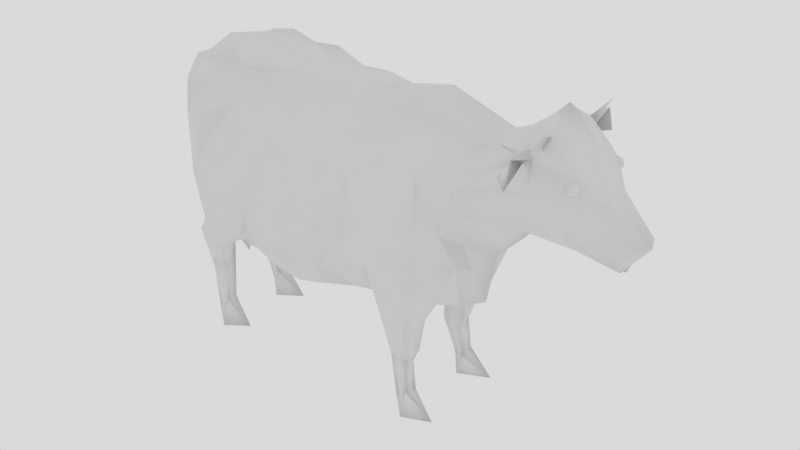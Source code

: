 # Source: Cow.blend  (saved by Blender 2.79.0; exported with 4.5.12 LTS)
import bpy
from mathutils import Matrix  # noqa: F401  (used for matrix-valued properties, if any)

bpy.ops.wm.read_factory_settings(use_empty=True)
scene = bpy.context.scene
scene.name = 'Scene'

# ---- collections
col_collection_1 = bpy.data.collections.new('Collection 1'); scene.collection.children.link(col_collection_1)

# ---- materials (node trees are filled in below, after node groups)
mat_cow = bpy.data.materials.new('Cow')
mat_cow.alpha_threshold = 0.0
mat_cow.roughness = 0.5

# ---- material node trees
mat_cow.use_nodes = True; mat_cow.node_tree.nodes.clear()
_N = mat_cow.node_tree.nodes; _L = mat_cow.node_tree.links
n0 = _N.new('ShaderNodeOutputMaterial'); n0.name = 'Material Output'; n0.location = (300, 300)
n1 = _N.new('ShaderNodeBsdfDiffuse'); n1.name = 'Diffuse BSDF'; n1.location = (10, 300)
_L.new(n1.outputs[0], n0.inputs[0])
n0.is_active_output = True

# ---- world
world_world = bpy.data.worlds.new('World'); scene.world = world_world
world_world.color = (0.6982, 0.6982, 0.6982)
world_world.use_sun_shadow = False
world_world.sun_shadow_jitter_overblur = 0.0
world_world.cycles.sampling_method = 'MANUAL'

# ---- meshes
me_cow = bpy.data.meshes.new('Cow')
me_cow.from_pydata([(-1.221, -0.3066, 1.148), (-1.678, -0.6931, 0.009069), (-1.729, -0.3214, -0.009728), (-1.373, -0.5024, 0.02489), (-2.074, -0.6027, 3.017), (-2.054, -0.5652, 3.299), (-1.76, -0.2974, 1.665), (-1.737, -0.394, 0.3126), (3.172, -0.4507, 3.535), (2.812, -0.5177, 3.721), (-1.464, -0.5286, 1.444), (3.758, -0.2284, 2.571), (-2.105, -0.6293, 2.631), (-1.943, -0.4754, 0.4397), (-2.292, -0.1221, 2.436), (-1.157, -0.4796, 1.422), (-2.039, -0.2163, 1.854), (1.743, -0.5821, 0.005874), (3.877, -0.1835, 2.818), (-0.3984, -0.2364, 1.188), (-1.867, -0.4325, 0.1664), (-0.9847, -0.06301, 1.153), (3.37, -0.3302, 3.039), (1.41, -0.759, 0.0315), (3.517, -0.1722, 3.237), (3.276, -0.1652, 3.67), (3.28, -0.4531, 3.383), (-2.032, -0.4517, 3.56), (2.87, -0.8982, 3.742), (3.71, -0.2729, 2.603), (-1.512, -0.2861, 1.114), (-2.026, -0.2691, 2.047), (3.701, 0.0, 2.459), (-1.695, -0.07186, 1.119), (3.207, -0.207, 2.628), (-1.44, -0.5388, 1.712), (3.21, -0.3871, 2.794), (-1.808, -0.6353, 3.728), (2.587, -0.4017, 2.887), (2.466, -0.137, 2.597), (-1.968, 0.0, 2.178), (-1.919, 0.0, 3.801), (1.946, -0.3559, 2.306), (1.958, -0.177, 1.919), (2.018, -0.5816, 2.151), (1.859, -0.278, 1.475), (1.654, 0.0, 1.32), (-1.967, 0.0, 1.401), (1.356, -0.3927, 0.009263), (1.294, -0.3371, 1.404), (1.797, -0.5748, 1.641), (2.157, 0.0, 2.105), (1.507, -0.3739, 1.427), (3.502, 0.0, 3.327), (2.581, 0.0, 2.537), (-1.478, -0.6488, 3.782), (1.529, -0.4834, 1.252), (-1.609, -0.2963, 3.81), (1.426, -0.4268, 0.8067), (-2.308, -0.05258, 0.9915), (1.336, -0.4249, 0.614), (1.362, -0.6129, 0.7106), (1.263, -0.6999, 0.8874), (1.511, -0.8051, 1.384), (1.147, -0.601, 0.7217), (1.378, -0.9797, 1.739), (1.182, -0.8111, 1.302), (-2.31, 0.0, 3.359), (-1.81, -0.8211, 3.472), (2.774, -0.2894, 3.89), (2.96, -0.353, 3.834), (-2.15, -0.5405, 1.238), (-2.014, -0.627, 1.198), (-2.392, 0.0, 1.055), (-2.135, -0.272, 2.588), (2.947, -0.4693, 3.72), (2.031, 0.0, 1.473), (1.395, -0.4497, 0.2493), (2.864, -0.9987, 3.451), (0.762, 0.0, 1.296), (-0.8124, 0.0, 1.497), (1.39, -0.6343, 0.2997), (-1.687, -0.26, 1.35), (2.92, -0.1391, 3.967), (-1.842, -0.8444, 3.03), (-1.931, -0.4148, 1.491), (-1.339, -0.1814, 1.01), (-1.845, -0.2439, 1.077), (-1.849, -0.4204, 1.83), (-1.921, -0.577, 0.8635), (-0.8546, -0.3166, 1.541), (1.202, -0.5735, 0.1785), (1.176, -0.3659, 0.7515), (3.001, -0.7379, 3.94), (-1.059, -0.5898, 3.711), (-2.185, 0.0, 1.954), (1.098, -0.456, 0.7461), (1.093, -0.6795, 1.381), (1.128, -0.4892, 1.415), (0.9584, -0.2525, 1.268), (0.9823, -0.7508, 1.626), (0.381, -0.3609, 1.232), (0.958, -0.9401, 1.851), (0.6775, -0.871, 1.748), (2.745, -0.5081, 3.547), (0.4019, -0.99, 1.781), (1.145, -1.023, 2.061), (0.7516, -1.013, 2.145), (1.419, -1.042, 2.226), (1.018, -1.036, 2.49), (1.64, -0.9025, 1.806), (1.687, -0.9588, 2.227), (1.668, -0.881, 2.614), (1.854, -0.6665, 2.508), (1.336, -0.9836, 2.636), (1.57, -0.725, 3.104), (0.7858, -0.9114, 2.973), (1.163, -0.7992, 3.173), (0.5301, -1.075, 2.453), (1.18, -0.6143, 3.455), (0.3726, -0.9366, 3.025), (0.735, -0.6822, 3.339), (0.3722, -0.6256, 3.495), (1.808, -0.5602, 3.299), (0.7643, -0.3777, 3.617), (1.218, -0.3958, 3.744), (1.937, -0.574, 3.022), (2.023, -0.478, 2.707), (-1.852, -0.5761, 0.1639), (-2.259, -0.2367, 3.108), (-0.06254, 0.0, 1.104), (2.104, -0.5039, 3.215), (2.81, -0.5048, 3.23), (-2.395, 0.0, 2.808), (-1.443, -0.8479, 3.525), (-1.986, 0.0, 2.965), (-0.705, -0.6202, 3.733), (-1.977, -0.4765, 1.913), (-1.859, -0.823, 2.209), (-1.316, -0.3367, 1.543), (-2.11, -0.319, 1.254), (2.358, -0.3422, 3.59), (2.081, -0.355, 3.476), (-1.727, -0.5587, 0.334), (2.142, 0.0, 3.555), (1.227, 0.0, 3.839), (-2.091, 0.0, 2.672), (0.7567, 0.0, 3.771), (2.668, -0.5082, 3.65), (2.889, -0.5521, 3.643), (0.01958, 0.0, 3.718), (0.2061, -0.4915, 3.651), (-1.418, 0.0, 3.88), (3.953, 0.0, 2.805), (-0.211, -0.5389, 3.589), (-1.539, 0.0, 1.107), (-0.3588, -0.2488, 3.718), (-0.1037, -0.7839, 3.363), (0.4256, 0.0, 1.158), (0.01916, -1.063, 2.945), (0.101, -1.236, 2.406), (-0.2986, -1.045, 2.944), (-0.338, -1.217, 2.431), (0.1036, -1.22, 1.836), (-0.4108, -1.214, 1.878), (0.2565, -0.8005, 1.423), (-0.6457, -1.091, 2.506), (-1.676, -0.1614, 0.9185), (0.006076, -0.914, 1.422), (-0.05388, -0.3381, 1.163), (-0.4273, -0.8977, 1.47), (-0.6421, -0.28, 1.353), (-0.9972, -0.4667, 1.654), (-2.166, 0.0, 2.977), (2.743, -0.9381, 3.548), (-0.7346, -0.6907, 1.608), (-0.7971, -1.005, 1.93), (-0.982, -0.5322, 1.506), (-1.454, -0.9648, 3.153), (-1.779, -0.3468, 1.318), (-1.25, -0.7341, 1.437), (-1.623, -0.4103, 1.212), (-1.724, -0.6056, 1.142), (-1.77, -0.4681, 0.8179), (-1.324, -0.3056, 1.73), (-1.431, -0.8953, 1.665), (-2.124, 0.0, 1.857), (-1.876, -0.6889, 1.55), (-1.164, -1.077, 2.157), (-1.696, -0.8385, 1.93), (-1.626, -0.9935, 2.291), (3.28, 0.0, 3.709), (-1.084, -1.062, 2.571), (-0.6558, -1.031, 2.989), (-1.518, -1.016, 2.646), (-0.6464, -0.8425, 3.439), (-0.9743, -0.8227, 3.363), (-0.9838, 0.0, 1.153), (-0.4112, 0.0, 1.189), (-0.6639, 0.0, 1.356), (-1.716, 0.0, 1.1), (2.4, 0.0, 3.642), (2.922, 0.0, 4.073), (2.773, 0.0, 3.927), (3.756, 0.0, 2.571), (3.71, 0.0, 2.603), (3.203, 0.0, 2.591), (-2.317, 0.0, 1.052), (3.263, -0.4185, 3.302), (3.324, -0.4613, 3.345), (3.242, -0.4878, 3.348), (3.192, -0.4185, 3.35), (3.242, -0.3492, 3.348), (3.324, -0.3756, 3.345), (3.29, -0.4878, 3.419), (3.209, -0.4613, 3.422), (3.209, -0.3756, 3.422), (3.29, -0.3492, 3.419), (3.341, -0.4185, 3.417), (3.269, -0.4185, 3.465)], [], [(99, 79, 49), (109, 116, 107), (90, 21, 80), (52, 56, 58), (175, 176, 177), (121, 122, 120), (80, 171, 90), (7, 20, 87), (18, 24, 22), (179, 10, 88), (150, 151, 147), (36, 34, 29), (140, 13, 71), (117, 119, 116), (57, 55, 94), (0, 30, 86), (178, 194, 196), (22, 26, 36), (43, 44, 45), (60, 58, 61), (182, 72, 89), (35, 10, 172), (148, 9, 141), (103, 99, 100), (51, 42, 43), (113, 111, 44), (60, 61, 77), (23, 17, 81), (152, 41, 57), (103, 107, 105), (79, 101, 158), (98, 97, 100), (186, 47, 16), (30, 15, 10), (3, 2, 7), (176, 164, 166), (148, 141, 104), (166, 193, 192), (114, 108, 112), (51, 54, 39), (162, 164, 160), (13, 20, 128), (136, 94, 195), (114, 109, 108), (110, 65, 63), (123, 126, 131), (157, 122, 154), (162, 166, 164), (193, 195, 196), (35, 172, 184), (156, 154, 151), (131, 104, 141), (13, 89, 71), (50, 63, 56), (56, 52, 50), (9, 28, 149), (109, 114, 116), (126, 123, 115), (117, 115, 119), (9, 148, 28), (71, 187, 140), (119, 123, 125), (78, 28, 174), (174, 28, 148), (152, 156, 150), (113, 127, 126), (106, 108, 109), (24, 26, 22), (44, 42, 113), (82, 139, 181), (148, 104, 174), (43, 45, 76), (94, 152, 57), (78, 174, 104), (30, 33, 155), (90, 0, 21), (53, 191, 25), (44, 43, 42), (25, 70, 8), (75, 8, 70), (165, 168, 101), (127, 38, 132), (76, 45, 46), (78, 104, 28), (98, 49, 96), (186, 16, 40), (142, 141, 144), (149, 28, 104), (25, 8, 26), (16, 31, 40), (7, 143, 3), (40, 31, 146), (74, 146, 31), (145, 125, 144), (184, 139, 137), (134, 196, 55), (6, 137, 139), (139, 82, 6), (74, 4, 146), (111, 112, 108), (135, 146, 4), (82, 85, 6), (137, 6, 85), (140, 82, 87), (82, 140, 85), (137, 85, 138), (21, 0, 86), (155, 21, 86), (137, 12, 31), (74, 31, 12), (12, 4, 74), (137, 138, 12), (84, 12, 138), (187, 138, 85), (85, 140, 187), (138, 187, 189), (189, 190, 138), (84, 138, 194), (190, 194, 138), (2, 3, 1), (4, 12, 84), (194, 190, 192), (84, 68, 4), (188, 192, 190), (190, 189, 188), (5, 4, 68), (4, 5, 135), (68, 84, 134), (5, 129, 135), (173, 135, 129), (68, 37, 5), (68, 134, 37), (5, 27, 129), (27, 5, 37), (182, 185, 72), (91, 92, 77), (67, 129, 27), (129, 14, 173), (95, 173, 14), (48, 91, 77), (129, 133, 14), (133, 129, 67), (115, 113, 126), (9, 149, 75), (59, 95, 14), (14, 133, 59), (183, 87, 181), (48, 23, 91), (69, 70, 83), (181, 182, 183), (32, 29, 34), (156, 151, 150), (45, 50, 52), (47, 179, 16), (185, 182, 180), (169, 101, 168), (16, 88, 31), (196, 195, 94), (56, 63, 58), (160, 163, 118), (18, 22, 29), (161, 162, 159), (50, 44, 111), (121, 124, 122), (37, 57, 27), (41, 67, 27), (57, 41, 27), (159, 160, 120), (126, 132, 131), (58, 92, 52), (15, 172, 10), (61, 58, 63), (180, 182, 181), (170, 168, 164), (102, 100, 106), (112, 113, 115), (107, 103, 102), (128, 20, 1), (72, 187, 71), (90, 15, 0), (15, 90, 172), (38, 36, 132), (66, 97, 64), (24, 18, 53), (191, 83, 25), (188, 185, 176), (172, 177, 184), (169, 198, 130), (65, 66, 62), (118, 105, 107), (125, 124, 119), (55, 37, 134), (105, 118, 163), (62, 61, 65), (88, 16, 179), (175, 170, 176), (33, 179, 47), (64, 91, 81), (118, 120, 160), (112, 115, 114), (113, 112, 111), (55, 57, 37), (121, 119, 124), (88, 35, 137), (137, 31, 88), (121, 116, 119), (66, 106, 97), (50, 45, 44), (39, 42, 51), (87, 82, 181), (61, 62, 64), (19, 170, 171), (132, 149, 104), (30, 179, 167), (142, 144, 125), (18, 11, 153), (8, 75, 149), (65, 110, 108), (143, 1, 3), (163, 164, 168), (72, 71, 89), (143, 7, 183), (89, 183, 182), (183, 89, 143), (185, 188, 189), (195, 157, 136), (163, 168, 105), (97, 98, 96), (124, 147, 151), (187, 72, 185), (30, 0, 15), (46, 52, 49), (96, 64, 97), (25, 26, 24), (141, 142, 131), (165, 101, 105), (134, 178, 196), (9, 75, 69), (77, 92, 60), (125, 123, 142), (170, 19, 168), (1, 143, 128), (179, 30, 10), (118, 107, 116), (169, 168, 19), (130, 158, 169), (23, 81, 91), (36, 29, 22), (102, 106, 107), (101, 169, 158), (79, 99, 101), (20, 13, 140), (64, 92, 91), (2, 1, 20), (124, 125, 147), (139, 184, 177), (178, 134, 84), (181, 177, 180), (24, 53, 25), (176, 166, 188), (119, 115, 123), (65, 108, 106), (177, 181, 139), (117, 114, 115), (145, 147, 125), (109, 107, 106), (77, 17, 48), (58, 60, 92), (159, 157, 161), (180, 177, 176), (160, 159, 162), (70, 93, 75), (164, 176, 170), (90, 175, 172), (30, 155, 86), (100, 102, 103), (154, 136, 157), (156, 152, 94), (156, 94, 136), (46, 49, 79), (122, 124, 151), (121, 120, 116), (87, 183, 7), (34, 36, 39), (154, 156, 136), (42, 39, 127), (151, 154, 122), (94, 55, 196), (64, 62, 66), (17, 23, 48), (177, 172, 175), (153, 53, 18), (51, 43, 76), (184, 137, 35), (106, 66, 65), (73, 59, 133), (61, 64, 81), (63, 65, 61), (52, 46, 45), (132, 8, 149), (189, 187, 185), (157, 159, 122), (120, 122, 159), (70, 69, 75), (111, 108, 110), (103, 101, 99), (179, 33, 167), (118, 116, 120), (92, 96, 49), (165, 105, 168), (105, 101, 103), (38, 39, 36), (128, 143, 89), (100, 97, 106), (132, 36, 26), (192, 188, 166), (89, 13, 128), (10, 35, 88), (192, 196, 194), (163, 160, 164), (69, 141, 9), (193, 161, 195), (81, 77, 61), (140, 87, 20), (29, 11, 18), (83, 70, 25), (104, 131, 132), (178, 84, 194), (99, 49, 98), (117, 116, 114), (64, 96, 92), (170, 175, 171), (180, 176, 185), (39, 38, 127), (90, 171, 175), (193, 166, 161), (2, 20, 7), (162, 161, 166), (196, 192, 193), (127, 113, 42), (98, 100, 99), (33, 30, 167), (110, 50, 111), (63, 50, 110), (8, 132, 26), (132, 126, 127), (17, 77, 81), (157, 195, 161), (49, 52, 92), (131, 142, 123), (155, 197, 21), (80, 21, 197), (19, 171, 199, 198), (169, 19, 198), (171, 80, 199), (155, 33, 200), (47, 200, 33), (144, 141, 201), (83, 191, 202), (141, 69, 203, 201), (203, 83, 202), (83, 203, 69), (153, 11, 204), (29, 205, 204, 11), (32, 205, 29), (39, 54, 34), (34, 206, 32), (54, 206, 34), (73, 207, 59), (95, 59, 207), (208, 209, 210), (209, 208, 213), (208, 210, 211), (208, 211, 212), (208, 212, 213), (209, 213, 218), (210, 209, 214), (211, 210, 215), (212, 211, 216), (213, 212, 217), (209, 218, 214), (210, 214, 215), (211, 215, 216), (212, 216, 217), (213, 217, 218), (214, 218, 219), (215, 214, 219), (216, 215, 219), (217, 216, 219), (218, 217, 219)])
me_cow.polygons.foreach_set('use_smooth', [1, 1, 1, 1, 1, 1, 1, 1, 1, 1, 1, 1, 1, 1, 1, 1, 1, 1, 1, 1, 1, 1, 1, 1, 1, 1, 1, 1, 1, 1, 1, 1, 1, 1, 1, 1, 1, 1, 1, 1, 1, 1, 1, 1, 1, 1, 1, 1, 1, 1, 1, 1, 1, 1, 1, 1, 1, 1, 1, 1, 1, 1, 1, 1, 1, 1, 1, 1, 1, 1, 1, 1, 1, 1, 1, 1, 1, 1, 1, 1, 1, 1, 1, 1, 1, 1, 1, 1, 1, 1, 1, 1, 1, 1, 1, 1, 1, 1, 1, 1, 1, 1, 1, 1, 1, 1, 1, 1, 1, 1, 1, 1, 1, 1, 1, 1, 1, 1, 1, 1, 1, 1, 1, 1, 1, 1, 1, 1, 1, 1, 1, 1, 1, 1, 1, 1, 1, 1, 1, 1, 1, 1, 1, 1, 1, 1, 1, 1, 1, 1, 1, 1, 1, 1, 1, 1, 1, 1, 1, 1, 1, 1, 1, 1, 1, 1, 1, 1, 1, 1, 1, 1, 1, 1, 1, 1, 1, 1, 1, 1, 1, 1, 1, 1, 1, 1, 1, 1, 1, 1, 1, 1, 1, 1, 1, 1, 1, 1, 1, 1, 1, 1, 1, 1, 1, 1, 1, 1, 1, 1, 1, 1, 1, 1, 1, 1, 1, 1, 1, 1, 1, 1, 1, 1, 1, 1, 1, 1, 1, 1, 1, 1, 1, 1, 1, 1, 1, 1, 1, 1, 1, 1, 1, 1, 1, 1, 1, 1, 1, 1, 1, 1, 1, 1, 1, 1, 1, 1, 1, 1, 1, 1, 1, 1, 1, 1, 1, 1, 1, 1, 1, 1, 1, 1, 1, 1, 1, 1, 1, 1, 1, 1, 1, 1, 1, 1, 1, 1, 1, 1, 1, 1, 1, 1, 1, 1, 1, 1, 1, 1, 1, 1, 1, 1, 1, 1, 1, 1, 1, 1, 1, 1, 1, 1, 1, 1, 1, 1, 1, 1, 1, 1, 1, 1, 1, 1, 1, 1, 1, 1, 1, 1, 1, 1, 1, 1, 1, 1, 1, 1, 1, 1, 1, 1, 1, 1, 1, 1, 1, 1, 1, 1, 1, 1, 1, 1, 1, 1, 1, 1, 1, 1, 1, 1, 1, 1, 1, 1, 1, 1, 0, 0, 0, 0, 0, 0, 0, 0, 0, 0, 0, 0, 0, 0, 0, 0, 0, 0, 0, 0])
_uv = me_cow.uv_layers.new(name='Cow')
_uv.uv.foreach_set('vector', [0.264, 0.8731, 0.2727, 0.8666, 0.261, 0.8835, 0.7277, 0.724, 0.6629, 0.7086, 0.7609, 0.6847, 0.8732, 0.2247, 0.8092, 0.3173, 0.7958, 0.2279, 0.1393, 0.8729, 0.1436, 0.8779, 0.1439, 0.8927, 0.2715, 0.7733, 0.2831, 0.771, 0.2703, 0.7825, 0.6134, 0.7103, 0.5852, 0.6722, 0.6476, 0.6626, 0.2719, 0.8152, 0.2625, 0.8213, 0.2609, 0.8138, 0.2109, 0.8738, 0.2142, 0.8681, 0.2196, 0.8971, 0.8149, 0.1918, 0.6895, 0.1993, 0.6945, 0.1334, 0.1876, 0.8347, 0.1765, 0.8315, 0.1876, 0.8178, 0.2351, 0.7973, 0.2182, 0.7917, 0.2353, 0.7736, 0.6538, 0.2956, 0.6412, 0.3511, 0.5628, 0.325, 0.2524, 0.7271, 0.2599, 0.7008, 0.2595, 0.7269, 0.6457, 0.7561, 0.6087, 0.7639, 0.6629, 0.7086, 0.2273, 0.8504, 0.2156, 0.8466, 0.2164, 0.8328, 0.7846, 0.2645, 0.7402, 0.2247, 0.7936, 0.2323, 0.9027, 0.8075, 0.9321, 0.7545, 0.9321, 0.862, 0.102, 0.8817, 0.08946, 0.8822, 0.1082, 0.8744, 0.6775, 0.8097, 0.7264, 0.7812, 0.6896, 0.8621, 0.1449, 0.8993, 0.1439, 0.8927, 0.1508, 0.8953, 0.1533, 0.7055, 0.1513, 0.6961, 0.1629, 0.6992, 0.1744, 0.823, 0.1765, 0.8315, 0.1596, 0.827, 0.2164, 0.7122, 0.2169, 0.7076, 0.2212, 0.7219, 0.2419, 0.8626, 0.264, 0.8731, 0.2463, 0.8728, 0.6581, 0.7872, 0.6977, 0.7639, 0.6775, 0.8097, 0.1435, 0.8357, 0.1551, 0.8441, 0.1416, 0.8467, 0.1449, 0.8993, 0.1508, 0.8953, 0.1471, 0.9105, 0.1903, 0.8068, 0.1917, 0.8178, 0.1815, 0.8063, 0.8884, 0.5338, 0.9168, 0.5835, 0.872, 0.5729, 0.1314, 0.7829, 0.1174, 0.7852, 0.13, 0.7739, 0.2727, 0.8666, 0.2602, 0.8547, 0.2728, 0.8562, 0.2703, 0.7131, 0.2764, 0.7136, 0.2757, 0.7217, 0.5628, 0.2903, 0.5871, 0.182, 0.6182, 0.2956, 0.7402, 0.2247, 0.7433, 0.3133, 0.6827, 0.2779, 0.1976, 0.8675, 0.2074, 0.8638, 0.2109, 0.8738, 0.125, 0.735, 0.126, 0.7473, 0.105, 0.7398, 0.09186, 0.905, 0.09517, 0.8953, 0.09517, 0.9077, 0.105, 0.7398, 0.08873, 0.7396, 0.1029, 0.7257, 0.1007, 0.8041, 0.1145, 0.8067, 0.1017, 0.815, 0.1215, 0.8354, 0.1116, 0.8526, 0.1081, 0.8496, 0.7068, 0.5681, 0.7694, 0.546, 0.7206, 0.618, 0.2599, 0.7008, 0.2594, 0.6918, 0.2643, 0.6919, 0.2155, 0.8215, 0.2164, 0.8328, 0.2049, 0.8193, 0.1007, 0.8041, 0.1055, 0.7938, 0.1145, 0.8067, 0.1292, 0.8141, 0.1313, 0.8055, 0.144, 0.81, 0.0771, 0.8358, 0.08739, 0.8371, 0.08299, 0.8442, 0.8252, 0.6842, 0.8437, 0.6277, 0.8657, 0.6942, 0.7068, 0.5681, 0.6876, 0.5338, 0.7694, 0.546, 0.08873, 0.7396, 0.07397, 0.7401, 0.07668, 0.7295, 0.2893, 0.709, 0.2893, 0.7236, 0.2821, 0.7136, 0.2271, 0.8098, 0.2162, 0.8051, 0.2182, 0.7917, 0.2911, 0.771, 0.2911, 0.7914, 0.2831, 0.78, 0.1777, 0.6986, 0.1629, 0.6992, 0.1502, 0.6918, 0.1442, 0.8639, 0.154, 0.8724, 0.1436, 0.8779, 0.1436, 0.8779, 0.1393, 0.8729, 0.1442, 0.8639, 0.2169, 0.7076, 0.2048, 0.7063, 0.2148, 0.705, 0.7277, 0.724, 0.717, 0.7639, 0.6629, 0.7086, 0.08739, 0.8371, 0.0771, 0.8358, 0.08052, 0.8265, 0.2817, 0.8218, 0.284, 0.8351, 0.2728, 0.8243, 0.2169, 0.7076, 0.2164, 0.7122, 0.2048, 0.7063, 0.2595, 0.7269, 0.2664, 0.7369, 0.2524, 0.7271, 0.2115, 0.76, 0.2111, 0.7394, 0.2219, 0.7591, 0.09936, 0.8953, 0.09936, 0.9044, 0.09517, 0.8982, 0.287, 0.8724, 0.2805, 0.8724, 0.283, 0.8585, 0.2377, 0.8441, 0.2271, 0.8098, 0.2351, 0.7973, 0.1435, 0.8357, 0.1357, 0.8294, 0.138, 0.8194, 0.1202, 0.7979, 0.1145, 0.8067, 0.1055, 0.7938, 0.2832, 0.8813, 0.2736, 0.8764, 0.2849, 0.8726, 0.1416, 0.8467, 0.1335, 0.843, 0.1435, 0.8357, 0.217, 0.9069, 0.2072, 0.9158, 0.2149, 0.9029, 0.283, 0.8585, 0.2866, 0.859, 0.287, 0.8724, 0.6775, 0.8097, 0.6896, 0.8621, 0.6583, 0.8621, 0.2164, 0.8328, 0.2377, 0.8441, 0.2273, 0.8504, 0.2366, 0.8936, 0.2327, 0.8907, 0.2366, 0.8773, 0.9445, 0.3188, 0.9445, 0.3806, 0.9113, 0.3635, 0.8732, 0.2247, 0.8732, 0.3393, 0.8092, 0.3173, 0.2849, 0.8874, 0.2757, 0.8943, 0.2728, 0.8894, 0.7264, 0.7812, 0.6775, 0.8097, 0.6977, 0.7639, 0.2274, 0.6921, 0.2234, 0.7029, 0.2167, 0.6956, 0.2183, 0.7032, 0.2167, 0.6956, 0.2234, 0.7029, 0.8503, 0.8557, 0.8197, 0.8685, 0.8648, 0.7997, 0.09886, 0.8368, 0.0989, 0.856, 0.08958, 0.8661, 0.2727, 0.9068, 0.263, 0.9014, 0.2728, 0.8952, 0.06554, 0.9077, 0.0758, 0.8953, 0.0758, 0.9095, 0.1588, 0.8485, 0.1654, 0.8498, 0.1551, 0.8699, 0.241, 0.7462, 0.249, 0.7463, 0.242, 0.7565, 0.6075, 0.7975, 0.6179, 0.768, 0.6508, 0.7917, 0.287, 0.8692, 0.291, 0.8585, 0.291, 0.8719, 0.2274, 0.6921, 0.2167, 0.6956, 0.2148, 0.6918, 0.249, 0.7463, 0.2507, 0.7526, 0.242, 0.7565, 0.2955, 0.7849, 0.2911, 0.7825, 0.2955, 0.771, 0.242, 0.7565, 0.2507, 0.7526, 0.2404, 0.7726, 0.2493, 0.7702, 0.2404, 0.7726, 0.2507, 0.7526, 0.6581, 0.9037, 0.61, 0.9033, 0.6508, 0.7917, 0.2088, 0.9217, 0.2072, 0.9158, 0.2327, 0.9221, 0.2061, 0.8452, 0.2048, 0.8297, 0.2156, 0.8466, 0.2222, 0.9162, 0.2327, 0.9221, 0.2072, 0.9158, 0.2072, 0.9158, 0.217, 0.9069, 0.2222, 0.9162, 0.2493, 0.7702, 0.2603, 0.7845, 0.2404, 0.7726, 0.1147, 0.8155, 0.1017, 0.815, 0.1145, 0.8067, 0.241, 0.7819, 0.2404, 0.7726, 0.2603, 0.7845, 0.217, 0.9069, 0.2272, 0.9092, 0.2222, 0.9162, 0.2327, 0.9221, 0.2222, 0.9162, 0.2272, 0.9092, 0.2303, 0.9005, 0.217, 0.9069, 0.2196, 0.8971, 0.217, 0.9069, 0.2303, 0.9005, 0.2272, 0.9092, 0.2581, 0.7485, 0.2569, 0.7347, 0.2703, 0.7584, 0.8092, 0.3173, 0.8732, 0.3393, 0.8442, 0.3773, 0.8913, 0.06669, 0.8784, 0.1962, 0.8399, 0.1113, 0.2581, 0.7485, 0.2613, 0.7721, 0.2507, 0.7526, 0.2493, 0.7702, 0.2507, 0.7526, 0.2613, 0.7721, 0.2613, 0.7721, 0.2603, 0.7845, 0.2493, 0.7702, 0.2581, 0.7485, 0.2703, 0.7584, 0.2613, 0.7721, 0.2703, 0.785, 0.2613, 0.7721, 0.2703, 0.7584, 0.2664, 0.7369, 0.2703, 0.7584, 0.2569, 0.7347, 0.2569, 0.7347, 0.2524, 0.7271, 0.2664, 0.7369, 0.1162, 0.7009, 0.1391, 0.7005, 0.1256, 0.7062, 0.1256, 0.7062, 0.1128, 0.7082, 0.1162, 0.7009, 0.08808, 0.7014, 0.1162, 0.7009, 0.1006, 0.7117, 0.1865, 0.875, 0.1916, 0.8646, 0.1916, 0.8809, 0.0758, 0.9018, 0.08751, 0.8953, 0.08751, 0.9068, 0.2603, 0.7845, 0.2613, 0.7721, 0.2703, 0.785, 0.1006, 0.7117, 0.1128, 0.7082, 0.1029, 0.7257, 0.2703, 0.785, 0.2694, 0.7992, 0.2603, 0.7845, 0.117, 0.7231, 0.1029, 0.7257, 0.1128, 0.7082, 0.1128, 0.7082, 0.1256, 0.7062, 0.117, 0.7231, 0.259, 0.7935, 0.2603, 0.7845, 0.2694, 0.7992, 0.2603, 0.7845, 0.259, 0.7935, 0.241, 0.7819, 0.07307, 0.7025, 0.08808, 0.7014, 0.07112, 0.7143, 0.2922, 0.8281, 0.284, 0.8183, 0.2922, 0.8089, 0.2861, 0.8099, 0.2922, 0.8089, 0.284, 0.8183, 0.2694, 0.7992, 0.263, 0.8072, 0.259, 0.7935, 0.2066, 0.8569, 0.2061, 0.8452, 0.2155, 0.8571, 0.259, 0.7935, 0.2551, 0.8018, 0.2465, 0.7871, 0.2551, 0.8018, 0.259, 0.7935, 0.263, 0.8072, 0.1533, 0.7055, 0.1345, 0.7147, 0.1513, 0.6961, 0.1552, 0.8884, 0.1584, 0.8702, 0.1628, 0.887, 0.2378, 0.795, 0.2465, 0.7871, 0.2551, 0.8018, 0.2805, 0.8351, 0.2805, 0.8571, 0.2728, 0.8402, 0.2786, 0.8726, 0.2728, 0.8402, 0.2805, 0.8571, 0.1609, 0.8947, 0.1552, 0.8884, 0.1628, 0.887, 0.2465, 0.7871, 0.2377, 0.7773, 0.2431, 0.7653, 0.2377, 0.7773, 0.2465, 0.7871, 0.2378, 0.795, 0.08052, 0.8265, 0.103, 0.8296, 0.08739, 0.8371, 0.2169, 0.7076, 0.2148, 0.705, 0.2183, 0.7032, 0.1916, 0.8646, 0.1876, 0.8337, 0.1916, 0.8178, 0.2431, 0.7653, 0.2377, 0.7773, 0.2422, 0.7185, 0.2748, 0.7537, 0.2823, 0.7615, 0.2773, 0.767, 0.1755, 0.9024, 0.1842, 0.8936, 0.1842, 0.9029, 0.2262, 0.7089, 0.2234, 0.7029, 0.2319, 0.7042, 0.2773, 0.767, 0.2703, 0.7645, 0.2748, 0.7537, 0.5633, 0.3967, 0.5628, 0.325, 0.6412, 0.3511, 0.2271, 0.8098, 0.2182, 0.7917, 0.2351, 0.7973, 0.263, 0.9014, 0.2525, 0.899, 0.2597, 0.8903, 0.5871, 0.182, 0.6827, 0.1697, 0.6182, 0.2956, 0.1345, 0.7147, 0.1533, 0.7055, 0.1427, 0.7207, 0.8117, 0.7949, 0.8648, 0.7997, 0.8197, 0.8685, 0.249, 0.7463, 0.2575, 0.7456, 0.2507, 0.7526, 0.07668, 0.7295, 0.07397, 0.7401, 0.06554, 0.7271, 0.1436, 0.8779, 0.154, 0.8724, 0.1439, 0.8927, 0.1078, 0.7638, 0.1273, 0.7639, 0.1067, 0.7779, 0.8149, 0.1918, 0.6945, 0.1334, 0.8245, 0.126, 0.6438, 0.5842, 0.7068, 0.5681, 0.6516, 0.6209, 0.1442, 0.8639, 0.1416, 0.8467, 0.1551, 0.8441, 0.8238, 0.5852, 0.872, 0.5788, 0.8437, 0.6277, 0.2155, 0.8571, 0.2273, 0.8504, 0.2196, 0.8638, 0.9168, 0.5835, 0.9168, 0.6286, 0.8723, 0.6279, 0.872, 0.5729, 0.9168, 0.5835, 0.8723, 0.6279, 0.6516, 0.6209, 0.7206, 0.618, 0.6476, 0.6626, 0.08739, 0.8371, 0.08958, 0.8661, 0.08299, 0.8442, 0.1665, 0.8693, 0.1584, 0.8702, 0.1723, 0.8498, 0.1661, 0.8337, 0.1596, 0.827, 0.1765, 0.8315, 0.1508, 0.8953, 0.1439, 0.8927, 0.154, 0.8724, 0.2804, 0.7869, 0.2831, 0.8017, 0.2758, 0.8019, 0.141, 0.7472, 0.1425, 0.7612, 0.126, 0.7473, 0.1277, 0.7919, 0.1359, 0.793, 0.1202, 0.7979, 0.151, 0.8323, 0.1435, 0.8357, 0.144, 0.8178, 0.1174, 0.7852, 0.1314, 0.7829, 0.1277, 0.7919, 0.09936, 0.8993, 0.102, 0.8953, 0.102, 0.9059, 0.1513, 0.6961, 0.1391, 0.7005, 0.1502, 0.6918, 0.7936, 0.3821, 0.7433, 0.3133, 0.7846, 0.2645, 0.7433, 0.3133, 0.7936, 0.3821, 0.7405, 0.3771, 0.0989, 0.856, 0.1082, 0.8744, 0.08958, 0.8661, 0.2821, 0.7122, 0.2764, 0.7136, 0.28, 0.6923, 0.6895, 0.1993, 0.8149, 0.1918, 0.6827, 0.2247, 0.2333, 0.6919, 0.2319, 0.7042, 0.2274, 0.6921, 0.117, 0.7231, 0.1345, 0.7147, 0.125, 0.735, 0.1988, 0.9217, 0.1976, 0.9171, 0.2088, 0.9217, 0.8117, 0.7949, 0.7694, 0.7574, 0.8109, 0.7545, 0.1313, 0.8055, 0.1468, 0.7994, 0.1613, 0.8021, 0.1067, 0.7779, 0.13, 0.7739, 0.1174, 0.7852, 0.2219, 0.7591, 0.2212, 0.7735, 0.2115, 0.76, 0.2156, 0.8466, 0.2155, 0.8571, 0.2061, 0.8452, 0.13, 0.7739, 0.1067, 0.7779, 0.1273, 0.7639, 0.1613, 0.8021, 0.1676, 0.8054, 0.1313, 0.8055, 0.6827, 0.2872, 0.6182, 0.2956, 0.6827, 0.1697, 0.2833, 0.9084, 0.2728, 0.9061, 0.2833, 0.8943, 0.6376, 0.1051, 0.6827, 0.1697, 0.5871, 0.182, 0.9427, 0.5338, 0.9427, 0.5962, 0.9181, 0.5854, 0.7214, 0.6674, 0.6476, 0.6626, 0.7206, 0.618, 0.1017, 0.815, 0.08552, 0.812, 0.1007, 0.8041, 0.1435, 0.8357, 0.151, 0.8323, 0.1551, 0.8441, 0.2156, 0.8466, 0.2273, 0.8504, 0.2155, 0.8571, 0.8238, 0.5852, 0.8323, 0.5338, 0.872, 0.5788, 0.293, 0.6995, 0.2948, 0.7135, 0.2893, 0.6962, 0.2893, 0.6962, 0.2948, 0.6918, 0.293, 0.6995, 0.6134, 0.7103, 0.6629, 0.7086, 0.6087, 0.7639, 0.2821, 0.7122, 0.2821, 0.7377, 0.2764, 0.7136, 0.7239, 0.8424, 0.6896, 0.8621, 0.7264, 0.7812, 0.1081, 0.8496, 0.1116, 0.8306, 0.1215, 0.8354, 0.2823, 0.7615, 0.2823, 0.771, 0.2773, 0.767, 0.1676, 0.8054, 0.1613, 0.8021, 0.1673, 0.7985, 0.2644, 0.8297, 0.2412, 0.8281, 0.2625, 0.8213, 0.08958, 0.8661, 0.07673, 0.8725, 0.07856, 0.8671, 0.8732, 0.3874, 0.9113, 0.3188, 0.9113, 0.4198, 0.6075, 0.7975, 0.6508, 0.7917, 0.61, 0.9033, 0.8995, 0.1304, 0.8913, 0.06669, 0.9457, 0.136, 0.2167, 0.6956, 0.2183, 0.7032, 0.2148, 0.705, 0.1313, 0.8055, 0.1292, 0.8141, 0.1145, 0.8067, 0.181, 0.7055, 0.1916, 0.7069, 0.1917, 0.717, 0.1273, 0.7639, 0.126, 0.7473, 0.1425, 0.7612, 0.1513, 0.6961, 0.1502, 0.6918, 0.1629, 0.6992, 0.2716, 0.7385, 0.2772, 0.7377, 0.2748, 0.7537, 0.1629, 0.6992, 0.1648, 0.7042, 0.1533, 0.7055, 0.1648, 0.7042, 0.1629, 0.6992, 0.181, 0.7055, 0.1345, 0.7147, 0.117, 0.7231, 0.1256, 0.7062, 0.8304, 0.7489, 0.8252, 0.6842, 0.872, 0.7545, 0.1273, 0.7639, 0.1425, 0.7612, 0.13, 0.7739, 0.2764, 0.7136, 0.2703, 0.7131, 0.2747, 0.6918, 0.2212, 0.7735, 0.2353, 0.7736, 0.2182, 0.7917, 0.1391, 0.7005, 0.1513, 0.6961, 0.1345, 0.7147, 0.7402, 0.2247, 0.7846, 0.2645, 0.7433, 0.3133, 0.2728, 0.8952, 0.2597, 0.8903, 0.261, 0.8835, 0.2747, 0.6918, 0.28, 0.6923, 0.2764, 0.7136, 0.2728, 0.8894, 0.2736, 0.8764, 0.2832, 0.8813, 0.8902, 0.6286, 0.901, 0.6621, 0.872, 0.6806, 0.901, 0.6801, 0.9179, 0.6286, 0.9179, 0.7263, 0.8758, 0.8448, 0.9027, 0.8075, 0.9321, 0.862, 0.2169, 0.7076, 0.2183, 0.7032, 0.2262, 0.7089, 0.1628, 0.887, 0.1584, 0.8702, 0.1627, 0.8751, 0.61, 0.9033, 0.5729, 0.8254, 0.6075, 0.7975, 0.2412, 0.8281, 0.2644, 0.8297, 0.2409, 0.8422, 0.1916, 0.7069, 0.181, 0.7055, 0.1868, 0.7014, 0.8732, 0.2717, 0.9275, 0.2247, 0.9275, 0.3188, 0.7214, 0.6674, 0.7609, 0.6847, 0.6629, 0.7086, 0.261, 0.8409, 0.2409, 0.8422, 0.2644, 0.8297, 0.8109, 0.7545, 0.8704, 0.7562, 0.8117, 0.7949, 0.1903, 0.8068, 0.1815, 0.8063, 0.1859, 0.8003, 0.7128, 0.06669, 0.8245, 0.126, 0.6945, 0.1334, 0.1277, 0.7919, 0.1202, 0.7979, 0.1174, 0.7852, 0.8648, 0.7997, 0.8117, 0.7949, 0.8704, 0.7562, 0.2727, 0.8666, 0.264, 0.8731, 0.2602, 0.8547, 0.2594, 0.6918, 0.2599, 0.7008, 0.2524, 0.7271, 0.1842, 0.892, 0.191, 0.8887, 0.191, 0.9084, 0.2882, 0.7236, 0.2882, 0.7357, 0.2821, 0.7263, 0.2212, 0.7735, 0.2219, 0.7591, 0.2353, 0.7736, 0.2072, 0.9158, 0.2088, 0.9217, 0.1976, 0.9171, 0.9027, 0.8075, 0.8758, 0.8448, 0.8704, 0.7706, 0.2758, 0.8019, 0.2703, 0.7825, 0.2804, 0.7869, 0.2832, 0.8813, 0.2849, 0.8874, 0.2728, 0.8894, 0.125, 0.735, 0.105, 0.7398, 0.117, 0.7231, 0.06554, 0.8178, 0.08052, 0.8265, 0.0771, 0.8358, 0.1313, 0.8055, 0.1145, 0.8067, 0.1202, 0.7979, 0.1976, 0.9171, 0.2149, 0.9029, 0.2072, 0.9158, 0.08294, 0.7988, 0.1007, 0.8041, 0.08552, 0.812, 0.2358, 0.7585, 0.2353, 0.7736, 0.2219, 0.7591, 0.1055, 0.7938, 0.1174, 0.7852, 0.1202, 0.7979, 0.1628, 0.887, 0.1723, 0.896, 0.1609, 0.8947, 0.1665, 0.8693, 0.1627, 0.8751, 0.1584, 0.8702, 0.6516, 0.6209, 0.5932, 0.6153, 0.6438, 0.5842, 0.2804, 0.7869, 0.2703, 0.7825, 0.2831, 0.771, 0.7206, 0.618, 0.6516, 0.6209, 0.7068, 0.5681, 0.2376, 0.8936, 0.2376, 0.9064, 0.2327, 0.8961, 0.126, 0.7473, 0.125, 0.735, 0.141, 0.7472, 0.2609, 0.8138, 0.248, 0.8176, 0.2555, 0.8089, 0.8913, 0.1868, 0.9312, 0.136, 0.9312, 0.2023, 0.1359, 0.793, 0.1277, 0.7919, 0.1314, 0.7829, 0.8657, 0.6942, 0.872, 0.7545, 0.8252, 0.6842, 0.2271, 0.8098, 0.2377, 0.8441, 0.2164, 0.8328, 0.2271, 0.8098, 0.2164, 0.8328, 0.2155, 0.8215, 0.2728, 0.8952, 0.261, 0.8835, 0.2727, 0.8666, 0.8437, 0.6277, 0.872, 0.5788, 0.8691, 0.6459, 0.6134, 0.7103, 0.6476, 0.6626, 0.6629, 0.7086, 0.2823, 0.7615, 0.2748, 0.7537, 0.2772, 0.7377, 0.1788, 0.8723, 0.1723, 0.8718, 0.1813, 0.8485, 0.2162, 0.8051, 0.2271, 0.8098, 0.2155, 0.8215, 0.1116, 0.8306, 0.1081, 0.8496, 0.09886, 0.8368, 0.8691, 0.6459, 0.8657, 0.6942, 0.8437, 0.6277, 0.2164, 0.8328, 0.2156, 0.8466, 0.2048, 0.8297, 0.1673, 0.7985, 0.1613, 0.8021, 0.1468, 0.7994, 0.1723, 0.8887, 0.1842, 0.8936, 0.1755, 0.9024, 0.1976, 0.9171, 0.1988, 0.9217, 0.1917, 0.9221, 0.8399, 0.2169, 0.6827, 0.2247, 0.8149, 0.1918, 0.6581, 0.7872, 0.6775, 0.8097, 0.6583, 0.8621, 0.2821, 0.7136, 0.283, 0.6918, 0.2893, 0.709, 0.1202, 0.7979, 0.1468, 0.7994, 0.1313, 0.8055, 0.2911, 0.8371, 0.2939, 0.8351, 0.2939, 0.8936, 0.9168, 0.5374, 0.9427, 0.5338, 0.9181, 0.5854, 0.144, 0.81, 0.1313, 0.8055, 0.1676, 0.8054, 0.2597, 0.8903, 0.2728, 0.8952, 0.263, 0.9014, 0.08958, 0.8661, 0.08344, 0.8803, 0.07673, 0.8725, 0.1256, 0.7062, 0.1391, 0.7005, 0.1345, 0.7147, 0.8252, 0.6842, 0.7694, 0.6709, 0.8437, 0.6277, 0.6476, 0.6626, 0.5852, 0.6722, 0.6516, 0.6209, 0.2234, 0.7029, 0.2262, 0.7089, 0.2183, 0.7032, 0.1147, 0.8155, 0.1145, 0.8067, 0.1292, 0.8141, 0.2419, 0.8626, 0.2602, 0.8547, 0.264, 0.8731, 0.6827, 0.1697, 0.6376, 0.1051, 0.6615, 0.06669, 0.7214, 0.6674, 0.6629, 0.7086, 0.6476, 0.6626, 0.1584, 0.8702, 0.1551, 0.8699, 0.1654, 0.8498, 0.8503, 0.8557, 0.8704, 0.8889, 0.8197, 0.8685, 0.7606, 0.7639, 0.7606, 0.8532, 0.7264, 0.7764, 0.0989, 0.856, 0.1081, 0.8496, 0.1082, 0.8744, 0.1868, 0.7014, 0.181, 0.7055, 0.1629, 0.6992, 0.1359, 0.793, 0.1445, 0.7966, 0.1202, 0.7979, 0.08958, 0.8661, 0.1082, 0.8744, 0.08946, 0.8822, 0.1029, 0.7257, 0.117, 0.7231, 0.105, 0.7398, 0.263, 0.7146, 0.2599, 0.7008, 0.2643, 0.6919, 0.1765, 0.8315, 0.1744, 0.823, 0.1876, 0.8178, 0.1029, 0.7257, 0.07668, 0.7295, 0.1006, 0.7117, 0.1273, 0.7639, 0.1078, 0.7638, 0.126, 0.7473, 0.2262, 0.7089, 0.2212, 0.7219, 0.2169, 0.7076, 0.08873, 0.7396, 0.09016, 0.7511, 0.07397, 0.7401, 0.1532, 0.9081, 0.1471, 0.9105, 0.1508, 0.8953, 0.2303, 0.9005, 0.2196, 0.8971, 0.2142, 0.8681, 0.8245, 0.126, 0.8399, 0.1323, 0.8149, 0.1918, 0.2319, 0.7042, 0.2234, 0.7029, 0.2274, 0.6921, 0.07856, 0.8671, 0.08299, 0.8442, 0.08958, 0.8661, 0.9027, 0.8075, 0.8704, 0.7706, 0.9321, 0.7545, 0.264, 0.8731, 0.261, 0.8835, 0.2557, 0.8781, 0.6457, 0.7561, 0.6629, 0.7086, 0.717, 0.7639, 0.1084, 0.9029, 0.1061, 0.8985, 0.1084, 0.8953, 0.2412, 0.8281, 0.248, 0.8176, 0.2625, 0.8213, 0.1427, 0.7207, 0.125, 0.735, 0.1345, 0.7147, 0.1081, 0.8496, 0.0989, 0.856, 0.09886, 0.8368, 0.2609, 0.8138, 0.2625, 0.8213, 0.248, 0.8176, 0.08873, 0.7396, 0.105, 0.7398, 0.09016, 0.7511, 0.2074, 0.8638, 0.2142, 0.8681, 0.2109, 0.8738, 0.7068, 0.5681, 0.6438, 0.5842, 0.6876, 0.5338, 0.07668, 0.7295, 0.1029, 0.7257, 0.08873, 0.7396, 0.1357, 0.8294, 0.1435, 0.8357, 0.1335, 0.843, 0.2557, 0.8781, 0.2463, 0.8728, 0.264, 0.8731, 0.2769, 0.8088, 0.2703, 0.8069, 0.2769, 0.8019, 0.1551, 0.8579, 0.1442, 0.8639, 0.1551, 0.8441, 0.154, 0.8724, 0.1442, 0.8639, 0.1551, 0.8579, 0.08344, 0.8803, 0.08958, 0.8661, 0.08946, 0.8822, 0.08958, 0.8661, 0.08739, 0.8371, 0.09886, 0.8368, 0.2376, 0.8638, 0.2376, 0.8773, 0.2327, 0.8751, 0.5932, 0.6153, 0.5729, 0.5553, 0.6438, 0.5842, 0.1654, 0.8498, 0.1723, 0.8498, 0.1584, 0.8702, 0.872, 0.6806, 0.901, 0.6621, 0.901, 0.7013, 0.8913, 0.06669, 0.8913, 0.1959, 0.8784, 0.1962, 0.7958, 0.2279, 0.8092, 0.3173, 0.7936, 0.3165, 0.2644, 0.8297, 0.2625, 0.8213, 0.2722, 0.8205, 0.2726, 0.8292, 0.261, 0.8409, 0.2644, 0.8297, 0.2726, 0.8292, 0.2625, 0.8213, 0.2719, 0.8152, 0.2722, 0.8205, 0.9113, 0.3635, 0.9445, 0.3806, 0.94, 0.3933, 0.5871, 0.182, 0.6199, 0.09846, 0.6376, 0.1051, 0.6508, 0.7917, 0.6179, 0.768, 0.6581, 0.7639, 0.2319, 0.7042, 0.2333, 0.6919, 0.2377, 0.7041, 0.2212, 0.7219, 0.2262, 0.7089, 0.2361, 0.7087, 0.2329, 0.7202, 0.2361, 0.7087, 0.2319, 0.7042, 0.2377, 0.7041, 0.2319, 0.7042, 0.2361, 0.7087, 0.2262, 0.7089, 0.9457, 0.136, 0.8913, 0.06669, 0.9457, 0.06941, 0.6659, 0.2956, 0.6659, 0.3542, 0.6541, 0.3518, 0.6538, 0.3025, 0.8226, 0.4496, 0.7936, 0.4341, 0.8226, 0.3773, 0.1813, 0.8485, 0.1862, 0.8524, 0.1788, 0.8723, 0.6412, 0.3511, 0.6538, 0.3967, 0.5633, 0.3967, 0.1862, 0.8524, 0.186, 0.8723, 0.1788, 0.8723, 0.1881, 0.8884, 0.1865, 0.8866, 0.1881, 0.8854, 0.293, 0.7377, 0.293, 0.7691, 0.2912, 0.7672, 0.1571, 0.08329, 0.1487, 0.1497, 0.113, 0.1107, 0.1487, 0.1497, 0.1571, 0.08329, 0.2064, 0.1243, 0.1199, 0.2855, 0.113, 0.2313, 0.167, 0.2648, 0.1739, 0.1771, 0.221, 0.1978, 0.167, 0.2313, 0.1571, 0.08329, 0.2064, 0.0696, 0.2064, 0.1243, 0.1487, 0.1497, 0.2064, 0.1243, 0.1927, 0.1771, 0.2818, 0.1771, 0.3289, 0.1978, 0.2749, 0.2313, 0.167, 0.2648, 0.113, 0.2313, 0.167, 0.1978, 0.167, 0.2313, 0.221, 0.1978, 0.221, 0.2648, 0.2749, 0.2648, 0.2278, 0.2855, 0.221, 0.2313, 0.3289, 0.1978, 0.3289, 0.2648, 0.2749, 0.2313, 0.113, 0.2313, 0.1199, 0.1771, 0.167, 0.1978, 0.2861, 0.1771, 0.242, 0.1497, 0.2997, 0.1243, 0.167, 0.2313, 0.221, 0.2648, 0.1739, 0.2855, 0.2749, 0.2648, 0.221, 0.2313, 0.2749, 0.1978, 0.2749, 0.2313, 0.3289, 0.2648, 0.2818, 0.2855, 0.242, 0.1497, 0.2064, 0.1107, 0.2504, 0.08329, 0.2997, 0.1243, 0.242, 0.1497, 0.2504, 0.08329, 0.2997, 0.0696, 0.2997, 0.1243, 0.2504, 0.08329, 0.2749, 0.1978, 0.221, 0.2313, 0.2278, 0.1771])
me_cow.materials.append(mat_cow)
me_cow.use_remesh_preserve_volume = False
me_cow.use_remesh_preserve_attributes = False
me_cow.use_mirror_vertex_groups = False
me_cow.update()
me_cow.normals_split_custom_set([tuple(v) for v in zip(*[iter([0.2489, -0.06494, -0.9663, 0.1741, 0.016, -0.9846, -0.0284, 0.4355, -0.8997, -0.06725, -0.99, 0.1244, 0.06783, -0.9254, 0.373, 0.04545, -0.9895, -0.1374, -0.0206, -0.4861, -0.8737, 0.6094, -0.168, -0.7748, 0.1344, -0.1571, -0.9784, 0.4959, 0.2656, -0.8268, 0.9362, 0.1748, -0.3049, 0.8117, 0.5109, -0.283, -0.417, -0.4567, -0.7858, -0.206, -0.8912, -0.4042, 0.5856, 0.313, -0.7478, 0.05805, -0.7825, 0.62, 0.1254, -0.737, 0.6641, 0.1679, -0.8822, 0.4399, 0.1344, -0.1571, -0.9784, -0.5843, -0.1801, -0.7913, -0.0206, -0.4861, -0.8737, 0.4826, 0.8485, 0.2171, -0.8317, 0.426, -0.356, 0.1771, 0.9695, -0.1695, 0.767, -0.6169, 0.1763, 0.7472, -0.4978, 0.4403, 0.4972, -0.8669, 0.03601, -0.6214, -0.6496, -0.4379, -0.1035, -0.9473, -0.3033, -0.6075, -0.5707, -0.5526, 0.02401, -0.1408, 0.9897, 0.02695, -0.5034, 0.8636, -0.0872, -0.2951, 0.9515, 0.08808, -0.9077, -0.4103, -0.07993, -0.4781, -0.8746, 0.2494, -0.8218, -0.5123, -0.7481, 0.6184, 0.2409, -0.9641, -0.1829, -0.1924, -0.9323, -0.3318, 0.1442, 0.1086, -0.8737, 0.4742, 0.05365, -0.8045, 0.5915, 0.06783, -0.9254, 0.373, -0.1611, -0.1687, 0.9724, 0.04318, -0.472, 0.8806, 0.07647, -0.5094, 0.8571, 0.3074, -0.6864, -0.659, -0.07103, -0.6238, -0.7783, 0.04476, -0.1066, -0.9933, -0.05842, -0.9796, 0.1922, -0.2407, -0.9674, 0.07871, -0.02406, -0.9092, 0.4157, 0.4972, -0.8669, 0.03601, 0.5369, -0.8249, 0.1767, 0.08808, -0.9077, -0.4103, 0.9139, -0.3708, -0.1654, 0.9555, -0.2945, 0.01413, 0.6107, -0.4147, -0.6746, 0.7224, 0.6886, -0.06293, 0.8117, 0.5109, -0.283, 0.6678, -0.6965, -0.2626, 0.4182, -0.7373, -0.5305, -0.3744, -0.9106, -0.1749, -0.03785, -0.9824, -0.1831, 0.09244, -0.8422, 0.5311, -0.1035, -0.9473, -0.3033, 0.6409, -0.06077, -0.7652, -0.717, -0.6007, 0.3537, -0.007922, -0.4034, 0.915, -0.4135, -0.5127, 0.7524, 0.1251, -0.7846, -0.6073, 0.2489, -0.06494, -0.9663, -0.2247, -0.719, -0.6577, 0.6748, -0.6456, -0.3576, 0.9175, -0.3779, -0.1238, 0.9139, -0.3708, -0.1654, 0.813, -0.5711, 0.113, 0.5586, -0.8294, 0.003337, 0.9555, -0.2945, 0.01413, 0.7224, 0.6886, -0.06293, 0.6678, -0.6965, -0.2626, 0.3239, 0.9042, 0.2783, -0.137, -0.8878, -0.4394, 0.9509, -0.02336, -0.3087, 0.4388, -0.7997, 0.4098, -0.002576, -0.1997, 0.9798, -0.4668, -0.2408, 0.8509, -0.1611, -0.1687, 0.9724, 0.1251, -0.7846, -0.6073, 0.04545, -0.9895, -0.1374, 0.4034, -0.7828, -0.4738, 0.1741, 0.016, -0.9846, 0.2157, -0.371, -0.9032, 0.2564, -0.216, -0.9421, -0.697, -0.05337, -0.7151, -0.9585, -0.2038, -0.1991, -0.2247, -0.719, -0.6577, -0.9295, -0.3648, 0.05407, -0.8301, -0.3421, -0.4402, -0.8966, -0.4362, -0.07577, -0.07103, -0.6238, -0.7783, 0.3092, -0.8731, -0.3771, -0.1035, -0.9473, -0.3033, 0.9675, 0.009084, -0.2527, -0.2238, 0.754, -0.6175, 0.4826, 0.8485, 0.2171, -0.206, -0.8912, -0.4042, -0.2627, -0.9186, -0.2951, -0.1758, -0.9798, 0.09563, -0.717, -0.6007, 0.3537, -0.4135, -0.5127, 0.7524, -0.2857, -0.8784, -0.383, -0.1758, -0.9798, 0.09563, -0.08782, -0.9574, 0.2751, -0.09546, -0.985, 0.1436, 0.1823, -0.9465, 0.2663, 0.168, -0.9858, 0.007622, 0.5742, -0.7717, 0.2733, 0.6748, -0.6456, -0.3576, 0.2263, -0.5183, -0.8247, 0.3124, -0.677, -0.6664, -0.1848, -0.9693, 0.1622, -0.2627, -0.9186, -0.2951, 0.1567, -0.9781, 0.1373, -0.9641, -0.1829, -0.1924, -0.8317, 0.426, -0.356, -0.7445, -0.5971, -0.2986, 0.03918, -0.4326, 0.9007, 0.07647, -0.5094, 0.8571, 0.005592, -0.8583, 0.5132, 0.1823, -0.9465, 0.2663, -0.06725, -0.99, 0.1244, 0.168, -0.9858, 0.007622, 0.6136, -0.7541, -0.2342, 0.08866, -0.964, -0.2508, 0.6175, -0.6739, -0.4056, 0.2719, -0.8623, 0.4272, 0.3156, -0.9467, 0.06486, 0.05794, -0.9308, 0.361, 0.1139, -0.7736, 0.6234, 0.1254, -0.737, 0.6641, 0.1354, -0.5173, 0.845, -0.1848, -0.9693, 0.1622, -0.1758, -0.9798, 0.09563, -0.2627, -0.9186, -0.2951, -0.08782, -0.9574, 0.2751, 0.005592, -0.8583, 0.5132, -0.02406, -0.9092, 0.4157, 0.09244, -0.8422, 0.5311, 0.6409, -0.06077, -0.7652, 0.186, 0.7788, 0.5991, 0.1121, -0.1992, 0.9735, 0.1354, -0.5173, 0.845, 0.02695, -0.5034, 0.8636, 0.05794, -0.9308, 0.361, -0.2857, -0.8784, -0.383, -0.4135, -0.5127, 0.7524, -0.9641, -0.1829, -0.1924, -0.03785, -0.9824, -0.1831, -0.9323, -0.3318, 0.1442, 0.769, -0.4285, -0.4743, 0.6175, -0.6739, -0.4056, 0.9362, 0.1748, -0.3049, 0.9362, 0.1748, -0.3049, 0.4959, 0.2656, -0.8268, 0.769, -0.4285, -0.4743, -0.007922, -0.4034, 0.915, 0.4052, -0.4634, 0.7881, 0.6019, -0.7925, 0.09811, -0.06725, -0.99, 0.1244, 0.1823, -0.9465, 0.2663, 0.06783, -0.9254, 0.373, 0.3156, -0.9467, 0.06486, 0.2719, -0.8623, 0.4272, 0.3258, -0.8725, 0.3642, 0.1086, -0.8737, 0.4742, 0.3258, -0.8725, 0.3642, 0.05365, -0.8045, 0.5915, -0.007922, -0.4034, 0.915, -0.717, -0.6007, 0.3537, 0.4052, -0.4634, 0.7881, -0.9323, -0.3318, 0.1442, -0.7426, -0.6664, 0.06638, -0.7481, 0.6184, 0.2409, 0.05365, -0.8045, 0.5915, 0.2719, -0.8623, 0.4272, 0.03483, -0.5449, 0.8378, 0.3629, -0.6477, -0.6699, 0.4052, -0.4634, 0.7881, -0.8175, -0.5647, -0.1132, -0.8175, -0.5647, -0.1132, 0.4052, -0.4634, 0.7881, -0.717, -0.6007, 0.3537, -0.002576, -0.1997, 0.9798, 0.1121, -0.1992, 0.9735, 0.02401, -0.1408, 0.9897, 0.813, -0.5711, 0.113, 0.5656, -0.7733, -0.2866, 0.3156, -0.9467, 0.06486, -0.07079, -0.9799, -0.1866, 0.168, -0.9858, 0.007622, -0.06725, -0.99, 0.1244, 0.7472, -0.4978, 0.4403, 0.5369, -0.8249, 0.1767, 0.4972, -0.8669, 0.03601, 0.9555, -0.2945, 0.01413, 0.9175, -0.3779, -0.1238, 0.813, -0.5711, 0.113, 0.1548, 0.9825, -0.1032, 0.2985, 0.9251, -0.2348, 0.6909, 0.3688, -0.6219, -0.717, -0.6007, 0.3537, -0.2857, -0.8784, -0.383, -0.8175, -0.5647, -0.1132, 0.9139, -0.3708, -0.1654, 0.6107, -0.4147, -0.6746, 0.7295, -0.5013, -0.4654, 0.07647, -0.5094, 0.8571, -0.002576, -0.1997, 0.9798, -0.1611, -0.1687, 0.9724, 0.3629, -0.6477, -0.6699, -0.8175, -0.5647, -0.1132, -0.2857, -0.8784, -0.383, -0.07103, -0.6238, -0.7783, -0.4943, -0.0164, -0.8691, -0.1107, 0.07523, -0.991, -0.0206, -0.4861, -0.8737, 0.3074, -0.6864, -0.659, 0.6094, -0.168, -0.7748, 0.8158, -0.2049, 0.5408, 0.7399, -0.2013, 0.642, 0.7323, -0.3135, 0.6045, 0.9555, -0.2945, 0.01413, 0.9139, -0.3708, -0.1654, 0.9175, -0.3779, -0.1238, 0.7323, -0.3135, 0.6045, 0.327, -0.5768, 0.7486, 0.4903, -0.7985, 0.3494, 0.3599, -0.6879, 0.6303, 0.4903, -0.7985, 0.3494, 0.327, -0.5768, 0.7486, 0.4589, -0.5552, -0.6937, 0.08494, -0.6342, -0.7685, 0.2157, -0.371, -0.9032, 0.5656, -0.7733, -0.2866, 0.128, -0.8394, -0.5283, 0.07034, -0.9884, -0.1344, 0.7295, -0.5013, -0.4654, 0.6107, -0.4147, -0.6746, 0.1901, -0.2899, -0.938, 0.3629, -0.6477, -0.6699, -0.2857, -0.8784, -0.383, 0.4052, -0.4634, 0.7881, -0.697, -0.05337, -0.7151, -0.0284, 0.4355, -0.8997, -0.7916, 0.2537, -0.5559, -0.9295, -0.3648, 0.05407, -0.8966, -0.4362, -0.07577, -0.9852, 0.1643, -0.04774, 0.0364, -0.625, 0.7798, -0.4135, -0.5127, 0.7524, -0.05735, -0.1885, 0.9804, 0.6019, -0.7925, 0.09811, 0.4052, -0.4634, 0.7881, -0.2857, -0.8784, -0.383, 0.7323, -0.3135, 0.6045, 0.4903, -0.7985, 0.3494, 0.5369, -0.8249, 0.1767, -0.8966, -0.4362, -0.07577, -0.9863, -0.02446, -0.1634, -0.9852, 0.1643, -0.04774, 0.4826, 0.8485, 0.2171, 0.6066, -0.7002, 0.3765, 0.9675, 0.009084, -0.2527, -0.9852, 0.1643, -0.04774, -0.9863, -0.02446, -0.1634, -0.9793, 0.1841, 0.0844, -0.9979, 0.05381, -0.03706, -0.9793, 0.1841, 0.0844, -0.9863, -0.02446, -0.1634, 0.07695, -0.2345, 0.9691, 0.03483, -0.5449, 0.8378, -0.05735, -0.1885, 0.9804, 0.186, 0.7788, 0.5991, 0.2985, 0.9251, -0.2348, -0.9459, -0.03628, -0.3223, 0.02476, -0.8892, 0.4568, -0.02406, -0.9092, 0.4157, 0.04318, -0.472, 0.8806, -0.145, 0.9213, 0.3608, -0.9459, -0.03628, -0.3223, 0.2985, 0.9251, -0.2348, 0.2985, 0.9251, -0.2348, 0.1548, 0.9825, -0.1032, -0.145, 0.9213, 0.3608, -0.9979, 0.05381, -0.03706, -0.9368, -0.3267, 0.1255, -0.9793, 0.1841, 0.0844, 0.5586, -0.8294, 0.003337, 0.5742, -0.7717, 0.2733, 0.168, -0.9858, 0.007622, -0.9298, -0.172, -0.3255, -0.9793, 0.1841, 0.0844, -0.9368, -0.3267, 0.1255, 0.1548, 0.9825, -0.1032, -0.808, 0.4687, 0.3571, -0.145, 0.9213, 0.3608, -0.9459, -0.03628, -0.3223, -0.145, 0.9213, 0.3608, -0.808, 0.4687, 0.3571, -0.7481, 0.6184, 0.2409, 0.1548, 0.9825, -0.1032, 0.1771, 0.9695, -0.1695, 0.1548, 0.9825, -0.1032, -0.7481, 0.6184, 0.2409, -0.808, 0.4687, 0.3571, -0.9459, -0.03628, -0.3223, -0.808, 0.4687, 0.3571, -0.6793, -0.7191, -0.1464, 0.6094, -0.168, -0.7748, 0.3074, -0.6864, -0.659, 0.04476, -0.1066, -0.9933, -0.1107, 0.07523, -0.991, 0.6094, -0.168, -0.7748, 0.04476, -0.1066, -0.9933, -0.9459, -0.03628, -0.3223, -0.8973, -0.4395, -0.04121, -0.9863, -0.02446, -0.1634, -0.9979, 0.05381, -0.03706, -0.9863, -0.02446, -0.1634, -0.8973, -0.4395, -0.04121, -0.8973, -0.4395, -0.04121, -0.9368, -0.3267, 0.1255, -0.9979, 0.05381, -0.03706, -0.9459, -0.03628, -0.3223, -0.6793, -0.7191, -0.1464, -0.8973, -0.4395, -0.04121, -0.5302, -0.8424, 0.09639, -0.8973, -0.4395, -0.04121, -0.6793, -0.7191, -0.1464, -0.7426, -0.6664, 0.06638, -0.6793, -0.7191, -0.1464, -0.808, 0.4687, 0.3571, -0.808, 0.4687, 0.3571, -0.7481, 0.6184, 0.2409, -0.7426, -0.6664, 0.06638, -0.6793, -0.7191, -0.1464, -0.7426, -0.6664, 0.06638, -0.3775, -0.9028, -0.2059, -0.3775, -0.9028, -0.2059, -0.4081, -0.9099, -0.074, -0.6793, -0.7191, -0.1464, -0.5302, -0.8424, 0.09639, -0.6793, -0.7191, -0.1464, -0.2407, -0.9674, 0.07871, -0.4081, -0.9099, -0.074, -0.2407, -0.9674, 0.07871, -0.6793, -0.7191, -0.1464, -0.2238, 0.754, -0.6175, 0.9675, 0.009084, -0.2527, -0.08241, -0.862, -0.5001, -0.9368, -0.3267, 0.1255, -0.8973, -0.4395, -0.04121, -0.5302, -0.8424, 0.09639, -0.2407, -0.9674, 0.07871, -0.4081, -0.9099, -0.074, -0.09546, -0.985, 0.1436, -0.5302, -0.8424, 0.09639, -0.4474, -0.8385, 0.3111, -0.9368, -0.3267, 0.1255, -0.1013, -0.9841, -0.1458, -0.09546, -0.985, 0.1436, -0.4081, -0.9099, -0.074, -0.4081, -0.9099, -0.074, -0.3775, -0.9028, -0.2059, -0.1013, -0.9841, -0.1458, -0.8734, -0.4716, 0.1212, -0.9368, -0.3267, 0.1255, -0.4474, -0.8385, 0.3111, -0.9368, -0.3267, 0.1255, -0.8734, -0.4716, 0.1212, -0.9298, -0.172, -0.3255, -0.4474, -0.8385, 0.3111, -0.5302, -0.8424, 0.09639, 0.02476, -0.8892, 0.4568, -0.8734, -0.4716, 0.1212, -0.6182, -0.7151, -0.3261, -0.9298, -0.172, -0.3255, 0.5371, -0.5849, -0.6079, -0.9298, -0.172, -0.3255, -0.6182, -0.7151, -0.3261, -0.4474, -0.8385, 0.3111, -0.4756, -0.425, 0.7701, -0.8734, -0.4716, 0.1212, -0.4474, -0.8385, 0.3111, 0.02476, -0.8892, 0.4568, -0.4756, -0.425, 0.7701, -0.8734, -0.4716, 0.1212, -0.7486, -0.3699, 0.5502, -0.6182, -0.7151, -0.3261, -0.7486, -0.3699, 0.5502, -0.8734, -0.4716, 0.1212, -0.4756, -0.425, 0.7701, 0.4182, -0.7373, -0.5305, -0.1397, -0.9272, -0.3475, -0.3744, -0.9106, -0.1749, -0.9596, -0.1217, -0.2539, -0.4194, 0.8884, -0.1865, 0.3239, 0.9042, 0.2783, -0.8726, -0.3379, 0.3526, -0.6182, -0.7151, -0.3261, -0.7486, -0.3699, 0.5502, -0.6182, -0.7151, -0.3261, -0.05252, -0.9976, -0.04447, 0.5371, -0.5849, -0.6079, 0.6819, -0.7302, -0.04233, 0.5371, -0.5849, -0.6079, -0.05252, -0.9976, -0.04447, -0.2844, 0.7686, -0.573, -0.9596, -0.1217, -0.2539, 0.3239, 0.9042, 0.2783, -0.6182, -0.7151, -0.3261, -0.8529, -0.522, -0.005212, -0.05252, -0.9976, -0.04447, -0.8529, -0.522, -0.005212, -0.6182, -0.7151, -0.3261, -0.8726, -0.3379, 0.3526, 0.3258, -0.8725, 0.3642, 0.813, -0.5711, 0.113, 0.3156, -0.9467, 0.06486, -0.007922, -0.4034, 0.915, 0.6019, -0.7925, 0.09811, 0.3599, -0.6879, 0.6303, 0.2607, -0.3818, -0.8867, 0.6819, -0.7302, -0.04233, -0.05252, -0.9976, -0.04447, -0.05252, -0.9976, -0.04447, -0.8529, -0.522, -0.005212, 0.2607, -0.3818, -0.8867, 0.9582, -0.2793, -0.06235, 0.1771, 0.9695, -0.1695, 0.6909, 0.3688, -0.6219, -0.2844, 0.7686, -0.573, -0.137, -0.8878, -0.4394, -0.9596, -0.1217, -0.2539, -0.2956, -0.4036, 0.8659, 0.327, -0.5768, 0.7486, 0.1276, -0.4342, 0.8917, 0.6909, 0.3688, -0.6219, 0.4182, -0.7373, -0.5305, 0.9582, -0.2793, -0.06235, 0.4923, -0.333, -0.8042, 0.2494, -0.8218, -0.5123, -0.07993, -0.4781, -0.8746, 0.1121, -0.1992, 0.9735, 0.02695, -0.5034, 0.8636, 0.02401, -0.1408, 0.9897, 0.6107, -0.4147, -0.6746, 0.769, -0.4285, -0.4743, 0.4959, 0.2656, -0.8268, -0.8301, -0.3421, -0.4402, -0.6214, -0.6496, -0.4379, -0.8966, -0.4362, -0.07577, -0.1397, -0.9272, -0.3475, 0.4182, -0.7373, -0.5305, 0.3096, -0.57, -0.7611, -0.0344, -0.2939, -0.9552, 0.2157, -0.371, -0.9032, 0.08494, -0.6342, -0.7685, -0.8966, -0.4362, -0.07577, -0.6075, -0.5707, -0.5526, -0.9863, -0.02446, -0.1634, -0.02406, -0.9092, 0.4157, 0.005592, -0.8583, 0.5132, 0.07647, -0.5094, 0.8571, 0.9362, 0.1748, -0.3049, 0.6175, -0.6739, -0.4056, 0.8117, 0.5109, -0.283, 0.1567, -0.9781, 0.1373, 0.2338, -0.9098, -0.343, 0.3163, -0.9439, 0.09463, 0.767, -0.6169, 0.1763, 0.4972, -0.8669, 0.03601, 0.2494, -0.8218, -0.5123, -0.03059, -0.9286, 0.3699, -0.1848, -0.9693, 0.1622, 0.08238, -0.8986, 0.4309, 0.769, -0.4285, -0.4743, 0.9555, -0.2945, 0.01413, 0.5586, -0.8294, 0.003337, 0.05805, -0.7825, 0.62, -0.02527, -0.5492, 0.8353, 0.1254, -0.737, 0.6641, -0.4756, -0.425, 0.7701, -0.1611, -0.1687, 0.9724, -0.7486, -0.3699, 0.5502, -0.4668, -0.2408, 0.8509, -0.8726, -0.3379, 0.3526, -0.7486, -0.3699, 0.5502, -0.1611, -0.1687, 0.9724, -0.4668, -0.2408, 0.8509, -0.7486, -0.3699, 0.5502, 0.08238, -0.8986, 0.4309, 0.1567, -0.9781, 0.1373, 0.1679, -0.8822, 0.4399, 0.3156, -0.9467, 0.06486, 0.07034, -0.9884, -0.1344, 0.05794, -0.9308, 0.361, 0.8117, 0.5109, -0.283, -0.4194, 0.8884, -0.1865, 0.4959, 0.2656, -0.8268, 0.3092, -0.8731, -0.3771, 0.6409, -0.06077, -0.7652, -0.1035, -0.9473, -0.3033, 0.6678, -0.6965, -0.2626, 0.8117, 0.5109, -0.283, 0.6175, -0.6739, -0.4056, 0.3096, -0.57, -0.7611, 0.4182, -0.7373, -0.5305, 0.6909, 0.3688, -0.6219, -0.3328, -0.572, -0.7497, 0.08494, -0.6342, -0.7685, -0.2627, -0.9186, -0.2951, 0.0927, -0.864, -0.4949, -0.2247, -0.719, -0.6577, -0.07079, -0.9799, -0.1866, 0.5742, -0.7717, 0.2733, 0.813, -0.5711, 0.113, 0.3258, -0.8725, 0.3642, 0.04545, -0.9895, -0.1374, 0.1251, -0.7846, -0.6073, 0.0927, -0.864, -0.4949, -0.7445, -0.5971, -0.2986, -0.8317, 0.426, -0.356, -0.08241, -0.862, -0.5001, -0.3744, -0.9106, -0.1749, -0.7426, -0.6664, 0.06638, -0.9323, -0.3318, 0.1442, -0.0206, -0.4861, -0.8737, 0.3092, -0.8731, -0.3771, 0.3074, -0.6864, -0.659, 0.3092, -0.8731, -0.3771, -0.0206, -0.4861, -0.8737, 0.6409, -0.06077, -0.7652, 0.128, -0.8394, -0.5283, 0.08808, -0.9077, -0.4103, 0.07034, -0.9884, -0.1344, -0.5611, -0.792, -0.2408, -0.9585, -0.2038, -0.1991, -0.7369, -0.6133, -0.2844, 0.7472, -0.4978, 0.4403, 0.767, -0.6169, 0.1763, 0.8158, -0.2049, 0.5408, 0.7399, -0.2013, 0.642, 0.1276, -0.4342, 0.8917, 0.7323, -0.3135, 0.6045, -0.1013, -0.9841, -0.1458, -0.1397, -0.9272, -0.3475, -0.206, -0.8912, -0.4042, 0.6409, -0.06077, -0.7652, 0.5856, 0.313, -0.7478, 0.186, 0.7788, 0.5991, -0.0344, -0.2939, -0.9552, -0.3687, -0.05914, -0.9277, -0.06556, -0.1712, -0.9831, 0.08866, -0.964, -0.2508, -0.5611, -0.792, -0.2408, -0.05896, -0.9339, -0.3526, 0.3163, -0.9439, 0.09463, 0.4034, -0.7828, -0.4738, 0.04545, -0.9895, -0.1374, 0.03483, -0.5449, 0.8378, -0.02527, -0.5492, 0.8353, 0.05365, -0.8045, 0.5915, 0.04318, -0.472, 0.8806, -0.4756, -0.425, 0.7701, 0.02476, -0.8892, 0.4568, 0.4034, -0.7828, -0.4738, 0.3163, -0.9439, 0.09463, 0.2338, -0.9098, -0.343, -0.05896, -0.9339, -0.3526, 0.6678, -0.6965, -0.2626, 0.08866, -0.964, -0.2508, -0.6075, -0.5707, -0.5526, -0.8966, -0.4362, -0.07577, -0.6214, -0.6496, -0.4379, -0.417, -0.4567, -0.7858, -0.3328, -0.572, -0.7497, -0.206, -0.8912, -0.4042, -0.4943, -0.0164, -0.8691, -0.6214, -0.6496, -0.4379, -0.8301, -0.3421, -0.4402, -0.7369, -0.6133, -0.2844, -0.9596, -0.1217, -0.2539, 0.4388, -0.7997, 0.4098, 0.3163, -0.9439, 0.09463, 0.1679, -0.8822, 0.4399, 0.1567, -0.9781, 0.1373, 0.5742, -0.7717, 0.2733, 0.3258, -0.8725, 0.3642, 0.1823, -0.9465, 0.2663, 0.813, -0.5711, 0.113, 0.5742, -0.7717, 0.2733, 0.5586, -0.8294, 0.003337, 0.04318, -0.472, 0.8806, -0.1611, -0.1687, 0.9724, -0.4756, -0.425, 0.7701, 0.05805, -0.7825, 0.62, 0.05365, -0.8045, 0.5915, -0.02527, -0.5492, 0.8353, -0.6075, -0.5707, -0.5526, 0.09244, -0.8422, 0.5311, -0.9459, -0.03628, -0.3223, -0.9459, -0.03628, -0.3223, -0.9863, -0.02446, -0.1634, -0.6075, -0.5707, -0.5526, 0.05805, -0.7825, 0.62, 0.06783, -0.9254, 0.373, 0.05365, -0.8045, 0.5915, -0.5611, -0.792, -0.2408, -0.07079, -0.9799, -0.1866, -0.9585, -0.2038, -0.1991, 0.769, -0.4285, -0.4743, 0.6107, -0.4147, -0.6746, 0.9555, -0.2945, 0.01413, 0.3124, -0.677, -0.6664, 0.9175, -0.3779, -0.1238, 0.6748, -0.6456, -0.3576, 0.1771, 0.9695, -0.1695, 0.1548, 0.9825, -0.1032, 0.6909, 0.3688, -0.6219, 0.6678, -0.6965, -0.2626, -0.05896, -0.9339, -0.3526, -0.7369, -0.6133, -0.2844, -0.3164, -0.1682, -0.9336, -0.3328, -0.572, -0.7497, -0.5843, -0.1801, -0.7913, 0.07034, -0.9884, -0.1344, 0.6019, -0.7925, 0.09811, -0.2857, -0.8784, -0.383, -0.07103, -0.6238, -0.7783, -0.6214, -0.6496, -0.4379, -0.1107, 0.1685, -0.9795, 0.0364, -0.625, 0.7798, -0.05735, -0.1885, 0.9804, 0.03483, -0.5449, 0.8378, 0.767, -0.6169, 0.1763, 0.2638, -0.4245, -0.8661, 0.9578, -0.2823, 0.0536, 0.4903, -0.7985, 0.3494, 0.3599, -0.6879, 0.6303, 0.6019, -0.7925, 0.09811, 0.08866, -0.964, -0.2508, 0.6136, -0.7541, -0.2342, 0.168, -0.9858, 0.007622, 0.6066, -0.7002, 0.3765, -0.08241, -0.862, -0.5001, 0.9675, 0.009084, -0.2527, 0.2338, -0.9098, -0.343, -0.2627, -0.9186, -0.2951, 0.08494, -0.6342, -0.7685, -0.3744, -0.9106, -0.1749, -0.9323, -0.3318, 0.1442, -0.03785, -0.9824, -0.1831, 0.6066, -0.7002, 0.3765, 0.4826, 0.8485, 0.2171, 0.9582, -0.2793, -0.06235, -0.03785, -0.9824, -0.1831, 0.9582, -0.2793, -0.06235, 0.4182, -0.7373, -0.5305, 0.9582, -0.2793, -0.06235, -0.03785, -0.9824, -0.1831, 0.6066, -0.7002, 0.3765, -0.1397, -0.9272, -0.3475, -0.1013, -0.9841, -0.1458, -0.3775, -0.9028, -0.2059, 0.005592, -0.8583, 0.5132, 0.1139, -0.7736, 0.6234, 0.03918, -0.4326, 0.9007, 0.2338, -0.9098, -0.343, 0.08494, -0.6342, -0.7685, 0.4034, -0.7828, -0.4738, -0.9585, -0.2038, -0.1991, -0.697, -0.05337, -0.7151, -0.7916, 0.2537, -0.5559, -0.02527, -0.5492, 0.8353, -0.0872, -0.2951, 0.9515, 0.02695, -0.5034, 0.8636, -0.7426, -0.6664, 0.06638, -0.3744, -0.9106, -0.1749, -0.1397, -0.9272, -0.3475, -0.07103, -0.6238, -0.7783, 0.3074, -0.6864, -0.659, 0.3092, -0.8731, -0.3771, 0.1901, -0.2899, -0.938, 0.4959, 0.2656, -0.8268, -0.0284, 0.4355, -0.8997, -0.7916, 0.2537, -0.5559, -0.7369, -0.6133, -0.2844, -0.9585, -0.2038, -0.1991, 0.7323, -0.3135, 0.6045, 0.5369, -0.8249, 0.1767, 0.7472, -0.4978, 0.4403, -0.4135, -0.5127, 0.7524, 0.0364, -0.625, 0.7798, 0.05794, -0.9308, 0.361, 0.4589, -0.5552, -0.6937, 0.2157, -0.371, -0.9032, 0.4034, -0.7828, -0.4738, 0.02476, -0.8892, 0.4568, -0.05842, -0.9796, 0.1922, -0.02406, -0.9092, 0.4157, -0.007922, -0.4034, 0.915, 0.3599, -0.6879, 0.6303, -0.2956, -0.4036, 0.8659, 0.3239, 0.9042, 0.2783, -0.4194, 0.8884, -0.1865, 0.7224, 0.6886, -0.06293, 0.03483, -0.5449, 0.8378, 0.2719, -0.8623, 0.4272, 0.0364, -0.625, 0.7798, -0.3328, -0.572, -0.7497, -0.3164, -0.1682, -0.9336, 0.08494, -0.6342, -0.7685, -0.08241, -0.862, -0.5001, 0.6066, -0.7002, 0.3765, -0.7445, -0.5971, -0.2986, -0.6214, -0.6496, -0.4379, -0.07103, -0.6238, -0.7783, -0.1035, -0.9473, -0.3033, 0.3163, -0.9439, 0.09463, 0.04545, -0.9895, -0.1374, 0.06783, -0.9254, 0.373, -0.0344, -0.2939, -0.9552, 0.08494, -0.6342, -0.7685, -0.3164, -0.1682, -0.9336, -0.06556, -0.1712, -0.9831, 0.2564, -0.216, -0.9421, -0.0344, -0.2939, -0.9552, -0.137, -0.8878, -0.4394, 0.4388, -0.7997, 0.4098, -0.9596, -0.1217, -0.2539, 0.08808, -0.9077, -0.4103, 0.2494, -0.8218, -0.5123, 0.4972, -0.8669, 0.03601, 0.0927, -0.864, -0.4949, -0.07079, -0.9799, -0.1866, 0.04545, -0.9895, -0.1374, 0.2157, -0.371, -0.9032, -0.0344, -0.2939, -0.9552, 0.2564, -0.216, -0.9421, 0.1741, 0.016, -0.9846, 0.2489, -0.06494, -0.9663, 0.2157, -0.371, -0.9032, -0.8317, 0.426, -0.356, -0.9641, -0.1829, -0.1924, -0.7481, 0.6184, 0.2409, -0.7369, -0.6133, -0.2844, -0.4194, 0.8884, -0.1865, -0.9596, -0.1217, -0.2539, -0.2238, 0.754, -0.6175, -0.08241, -0.862, -0.5001, -0.8317, 0.426, -0.356, -0.02527, -0.5492, 0.8353, 0.03483, -0.5449, 0.8378, -0.0872, -0.2951, 0.9515, 0.2985, 0.9251, -0.2348, 0.186, 0.7788, 0.5991, 0.5856, 0.313, -0.7478, -0.05842, -0.9796, 0.1922, 0.02476, -0.8892, 0.4568, -0.5302, -0.8424, 0.09639, 0.6909, 0.3688, -0.6219, 0.5856, 0.313, -0.7478, 0.3096, -0.57, -0.7611, 0.7472, -0.4978, 0.4403, 0.8158, -0.2049, 0.5408, 0.7323, -0.3135, 0.6045, -0.206, -0.8912, -0.4042, -0.1758, -0.9798, 0.09563, -0.1013, -0.9841, -0.1458, 0.05365, -0.8045, 0.5915, 0.3258, -0.8725, 0.3642, 0.2719, -0.8623, 0.4272, 0.08866, -0.964, -0.2508, 0.168, -0.9858, 0.007622, -0.07079, -0.9799, -0.1866, 0.5856, 0.313, -0.7478, 0.6909, 0.3688, -0.6219, 0.2985, 0.9251, -0.2348, 0.1086, -0.8737, 0.4742, 0.1823, -0.9465, 0.2663, 0.3258, -0.8725, 0.3642, 0.07695, -0.2345, 0.9691, -0.0872, -0.2951, 0.9515, 0.03483, -0.5449, 0.8378, -0.06725, -0.99, 0.1244, 0.04545, -0.9895, -0.1374, -0.07079, -0.9799, -0.1866, 0.3239, 0.9042, 0.2783, 0.9509, -0.02336, -0.3087, -0.2844, 0.7686, -0.573, 0.8117, 0.5109, -0.283, 0.7224, 0.6886, -0.06293, -0.4194, 0.8884, -0.1865, 0.08238, -0.8986, 0.4309, 0.1139, -0.7736, 0.6234, -0.03059, -0.9286, 0.3699, 0.3096, -0.57, -0.7611, 0.5856, 0.313, -0.7478, -0.206, -0.8912, -0.4042, 0.1567, -0.9781, 0.1373, 0.08238, -0.8986, 0.4309, -0.1848, -0.9693, 0.1622, 0.984, 0.06021, -0.1676, 0.984, 0.06021, -0.1676, 0.984, 0.06021, -0.1676, -0.2627, -0.9186, -0.2951, -0.206, -0.8912, -0.4042, -0.3328, -0.572, -0.7497, -0.0206, -0.4861, -0.8737, -0.417, -0.4567, -0.7858, 0.6409, -0.06077, -0.7652, -0.07103, -0.6238, -0.7783, -0.1107, 0.07523, -0.991, 0.04476, -0.1066, -0.9933, -0.2247, -0.719, -0.6577, 0.0927, -0.864, -0.4949, 0.1251, -0.7846, -0.6073, 0.1354, -0.5173, 0.845, 0.03918, -0.4326, 0.9007, 0.1139, -0.7736, 0.6234, 0.1121, -0.1992, 0.9735, -0.002576, -0.1997, 0.9798, 0.07647, -0.5094, 0.8571, 0.1121, -0.1992, 0.9735, 0.07647, -0.5094, 0.8571, 0.03918, -0.4326, 0.9007, 0.1901, -0.2899, -0.938, -0.0284, 0.4355, -0.8997, 0.1741, 0.016, -0.9846, 0.1254, -0.737, 0.6641, -0.02527, -0.5492, 0.8353, 0.02695, -0.5034, 0.8636, 0.05805, -0.7825, 0.62, 0.1679, -0.8822, 0.4399, 0.06783, -0.9254, 0.373, 0.1771, 0.9695, -0.1695, 0.9582, -0.2793, -0.06235, 0.4826, 0.8485, 0.2171, -0.07993, -0.4781, -0.8746, 0.08808, -0.9077, -0.4103, 0.3124, -0.677, -0.6664, 0.1354, -0.5173, 0.845, 0.1121, -0.1992, 0.9735, 0.03918, -0.4326, 0.9007, 0.9175, -0.3779, -0.1238, 0.3124, -0.677, -0.6664, 0.5656, -0.7733, -0.2866, 0.02695, -0.5034, 0.8636, 0.1354, -0.5173, 0.845, 0.1254, -0.737, 0.6641, 0.07647, -0.5094, 0.8571, 0.04318, -0.472, 0.8806, -0.02406, -0.9092, 0.4157, -0.7369, -0.6133, -0.2844, -0.05896, -0.9339, -0.3526, -0.5611, -0.792, -0.2408, 0.9509, -0.02336, -0.3087, -0.137, -0.8878, -0.4394, -0.2844, 0.7686, -0.573, 0.5856, 0.313, -0.7478, 0.6409, -0.06077, -0.7652, -0.417, -0.4567, -0.7858, 0.9578, -0.2823, 0.0536, 0.8158, -0.2049, 0.5408, 0.767, -0.6169, 0.1763, 0.6748, -0.6456, -0.3576, 0.9139, -0.3708, -0.1654, 0.7295, -0.5013, -0.4654, 0.186, 0.7788, 0.5991, -0.9459, -0.03628, -0.3223, 0.09244, -0.8422, 0.5311, -0.07079, -0.9799, -0.1866, -0.5611, -0.792, -0.2408, 0.08866, -0.964, -0.2508, -0.6499, -0.7075, -0.2777, 0.2607, -0.3818, -0.8867, -0.8529, -0.522, -0.005212, 0.6678, -0.6965, -0.2626, -0.7369, -0.6133, -0.2844, 0.4388, -0.7997, 0.4098, 0.6175, -0.6739, -0.4056, 0.08866, -0.964, -0.2508, 0.6678, -0.6965, -0.2626, 0.4959, 0.2656, -0.8268, 0.1901, -0.2899, -0.938, 0.6107, -0.4147, -0.6746, 0.07034, -0.9884, -0.1344, 0.4903, -0.7985, 0.3494, 0.6019, -0.7925, 0.09811, -0.3775, -0.9028, -0.2059, -0.7426, -0.6664, 0.06638, -0.1397, -0.9272, -0.3475, 0.1139, -0.7736, 0.6234, 0.08238, -0.8986, 0.4309, 0.1254, -0.737, 0.6641, 0.1679, -0.8822, 0.4399, 0.1254, -0.737, 0.6641, 0.08238, -0.8986, 0.4309, 0.327, -0.5768, 0.7486, -0.2956, -0.4036, 0.8659, 0.3599, -0.6879, 0.6303, 0.5586, -0.8294, 0.003337, 0.168, -0.9858, 0.007622, 0.6136, -0.7541, -0.2342, 0.1251, -0.7846, -0.6073, 0.2157, -0.371, -0.9032, 0.2489, -0.06494, -0.9663, -0.6214, -0.6496, -0.4379, -0.4943, -0.0164, -0.8691, -0.1107, 0.1685, -0.9795, 0.3163, -0.9439, 0.09463, 0.06783, -0.9254, 0.373, 0.1679, -0.8822, 0.4399, -0.4194, 0.8884, -0.1865, -0.7916, 0.2537, -0.5559, -0.0284, 0.4355, -0.8997, 0.4589, -0.5552, -0.6937, 0.4034, -0.7828, -0.4738, 0.08494, -0.6342, -0.7685, 0.4034, -0.7828, -0.4738, 0.2157, -0.371, -0.9032, 0.1251, -0.7846, -0.6073, 0.128, -0.8394, -0.5283, 0.3124, -0.677, -0.6664, 0.08808, -0.9077, -0.4103, -0.7445, -0.5971, -0.2986, 0.6066, -0.7002, 0.3765, -0.03785, -0.9824, -0.1831, -0.2247, -0.719, -0.6577, -0.9585, -0.2038, -0.1991, -0.07079, -0.9799, -0.1866, 0.07034, -0.9884, -0.1344, 0.08808, -0.9077, -0.4103, 0.5369, -0.8249, 0.1767, -0.09546, -0.985, 0.1436, -0.1013, -0.9841, -0.1458, -0.1758, -0.9798, 0.09563, -0.03785, -0.9824, -0.1831, -0.9641, -0.1829, -0.1924, -0.7445, -0.5971, -0.2986, -0.1035, -0.9473, -0.3033, 0.09244, -0.8422, 0.5311, -0.6075, -0.5707, -0.5526, -0.09546, -0.985, 0.1436, -0.02406, -0.9092, 0.4157, -0.2407, -0.9674, 0.07871, 0.2338, -0.9098, -0.343, 0.1567, -0.9781, 0.1373, -0.2627, -0.9186, -0.2951, -0.2956, -0.4036, 0.8659, -0.4135, -0.5127, 0.7524, -0.007922, -0.4034, 0.915, -0.08782, -0.9574, 0.2751, -0.03059, -0.9286, 0.3699, 0.005592, -0.8583, 0.5132, 0.4388, -0.7997, 0.4098, 0.3239, 0.9042, 0.2783, 0.6678, -0.6965, -0.2626, -0.7481, 0.6184, 0.2409, 0.1771, 0.9695, -0.1695, -0.8317, 0.426, -0.356, 0.2494, -0.8218, -0.5123, 0.2638, -0.4245, -0.8661, 0.767, -0.6169, 0.1763, 0.1276, -0.4342, 0.8917, 0.327, -0.5768, 0.7486, 0.7323, -0.3135, 0.6045, -0.2857, -0.8784, -0.383, 0.05794, -0.9308, 0.361, 0.07034, -0.9884, -0.1344, -0.05842, -0.9796, 0.1922, -0.5302, -0.8424, 0.09639, -0.2407, -0.9674, 0.07871, 0.2489, -0.06494, -0.9663, -0.0284, 0.4355, -0.8997, -0.697, -0.05337, -0.7151, 0.1086, -0.8737, 0.4742, 0.06783, -0.9254, 0.373, 0.1823, -0.9465, 0.2663, -0.7369, -0.6133, -0.2844, -0.7916, 0.2537, -0.5559, -0.4194, 0.8884, -0.1865, -0.3328, -0.572, -0.7497, -0.417, -0.4567, -0.7858, -0.5843, -0.1801, -0.7913, 0.3096, -0.57, -0.7611, -0.206, -0.8912, -0.4042, -0.1397, -0.9272, -0.3475, 0.3124, -0.677, -0.6664, 0.128, -0.8394, -0.5283, 0.5656, -0.7733, -0.2866, -0.0206, -0.4861, -0.8737, -0.5843, -0.1801, -0.7913, -0.417, -0.4567, -0.7858, -0.08782, -0.9574, 0.2751, -0.1758, -0.9798, 0.09563, -0.03059, -0.9286, 0.3699, -0.2238, 0.754, -0.6175, -0.8317, 0.426, -0.356, 0.4826, 0.8485, 0.2171, -0.1848, -0.9693, 0.1622, -0.03059, -0.9286, 0.3699, -0.1758, -0.9798, 0.09563, -0.02406, -0.9092, 0.4157, -0.09546, -0.985, 0.1436, -0.08782, -0.9574, 0.2751, 0.5656, -0.7733, -0.2866, 0.813, -0.5711, 0.113, 0.9175, -0.3779, -0.1238, -0.697, -0.05337, -0.7151, -0.2247, -0.719, -0.6577, 0.2489, -0.06494, -0.9663, -0.4943, -0.0164, -0.8691, -0.07103, -0.6238, -0.7783, -0.1107, 0.1685, -0.9795, 0.6136, -0.7541, -0.2342, 0.769, -0.4285, -0.4743, 0.5586, -0.8294, 0.003337, 0.6175, -0.6739, -0.4056, 0.769, -0.4285, -0.4743, 0.6136, -0.7541, -0.2342, 0.4903, -0.7985, 0.3494, 0.07034, -0.9884, -0.1344, 0.5369, -0.8249, 0.1767, 0.07034, -0.9884, -0.1344, 0.3156, -0.9467, 0.06486, 0.5656, -0.7733, -0.2866, 0.9509, -0.02336, -0.3087, 0.3239, 0.9042, 0.2783, 0.4388, -0.7997, 0.4098, 0.1139, -0.7736, 0.6234, 0.005592, -0.8583, 0.5132, -0.03059, -0.9286, 0.3699, -0.0284, 0.4355, -0.8997, 0.4959, 0.2656, -0.8268, -0.4194, 0.8884, -0.1865, 0.05794, -0.9308, 0.361, 0.0364, -0.625, 0.7798, 0.2719, -0.8623, 0.4272, -0.1107, 0.07523, -0.991, 0.5653, -0.003029, -0.8249, 0.6094, -0.168, -0.7748, 0.1344, -0.1571, -0.9784, 0.6094, -0.168, -0.7748, 0.5653, -0.003029, -0.8249, -0.3164, -0.1682, -0.9336, -0.5843, -0.1801, -0.7913, -0.6262, -0.03971, -0.7787, -0.3687, -0.05914, -0.9277, -0.0344, -0.2939, -0.9552, -0.3164, -0.1682, -0.9336, -0.3687, -0.05914, -0.9277, -0.5843, -0.1801, -0.7913, 0.1344, -0.1571, -0.9784, -0.6262, -0.03971, -0.7787, -0.1107, 0.07523, -0.991, -0.4943, -0.0164, -0.8691, -0.4129, -0.3372, -0.846, -0.8301, -0.3421, -0.4402, -0.4129, -0.3372, -0.846, -0.4943, -0.0164, -0.8691, -0.05735, -0.1885, 0.9804, -0.4135, -0.5127, 0.7524, -0.475, -0.08965, 0.8754, 0.1276, -0.4342, 0.8917, 0.7399, -0.2013, 0.642, 0.008698, -0.603, 0.7977, -0.4135, -0.5127, 0.7524, -0.2956, -0.4036, 0.8659, -0.5513, -0.1984, 0.8103, -0.475, -0.08965, 0.8754, -0.5513, -0.1984, 0.8103, 0.1276, -0.4342, 0.8917, 0.008698, -0.603, 0.7977, 0.1276, -0.4342, 0.8917, -0.5513, -0.1984, 0.8103, -0.2956, -0.4036, 0.8659, 0.9578, -0.2823, 0.0536, 0.2638, -0.4245, -0.8661, 0.1317, 0.003156, -0.9913, 0.2494, -0.8218, -0.5123, 0.4357, -0.002131, -0.9001, 0.1317, 0.003156, -0.9913, 0.2638, -0.4245, -0.8661, 0.4923, -0.333, -0.8042, 0.4357, -0.002131, -0.9001, 0.2494, -0.8218, -0.5123, 0.3124, -0.677, -0.6664, 0.2263, -0.5183, -0.8247, -0.07993, -0.4781, -0.8746, -0.07993, -0.4781, -0.8746, -0.08359, -0.1777, -0.9805, 0.4923, -0.333, -0.8042, 0.2263, -0.5183, -0.8247, -0.08359, -0.1777, -0.9805, -0.07993, -0.4781, -0.8746, -0.6499, -0.7075, -0.2777, 0.6617, 0.6095, -0.4367, 0.2607, -0.3818, -0.8867, 0.6819, -0.7302, -0.04233, 0.2607, -0.3818, -0.8867, 0.6617, 0.6095, -0.4367, 0.1572, -0.5774, -0.8012, 0.1572, -0.5774, -0.8012, 0.1572, -0.5774, -0.8012, 0.5764, 0.0, -0.8172, 0.5764, 0.0, -0.8172, 0.5764, 0.0, -0.8172, -0.521, -0.3568, -0.7754, -0.521, -0.3568, -0.7754, -0.521, -0.3568, -0.7754, -0.521, 0.3568, -0.7754, -0.521, 0.3568, -0.7754, -0.521, 0.3568, -0.7754, 0.1572, 0.5774, -0.8012, 0.1572, 0.5774, -0.8012, 0.1572, 0.5774, -0.8012, 0.9744, 0.0, -0.2248, 0.9744, 0.0, -0.2248, 0.9744, 0.0, -0.2248, 0.2962, -0.9342, -0.199, 0.2962, -0.9342, -0.199, 0.2962, -0.9342, -0.199, -0.8012, -0.5774, -0.1572, -0.8012, -0.5774, -0.1572, -0.8012, -0.5774, -0.1572, -0.8012, 0.5774, -0.1572, -0.8012, 0.5774, -0.1572, -0.8012, 0.5774, -0.1572, 0.2962, 0.9342, -0.199, 0.2962, 0.9342, -0.199, 0.2962, 0.9342, -0.199, 0.8012, -0.5774, 0.1572, 0.8012, -0.5774, 0.1572, 0.8012, -0.5774, 0.1572, -0.2962, -0.9342, 0.199, -0.2962, -0.9342, 0.199, -0.2962, -0.9342, 0.199, -0.9744, 0.0, 0.2248, -0.9744, 0.0, 0.2248, -0.9744, 0.0, 0.2248, -0.2962, 0.9342, 0.199, -0.2962, 0.9342, 0.199, -0.2962, 0.9342, 0.199, 0.8012, 0.5774, 0.1572, 0.8012, 0.5774, 0.1572, 0.8012, 0.5774, 0.1572, 0.521, -0.3568, 0.7754, 0.521, -0.3568, 0.7754, 0.521, -0.3568, 0.7754, -0.1572, -0.5774, 0.8012, -0.1572, -0.5774, 0.8012, -0.1572, -0.5774, 0.8012, -0.5764, 0.0, 0.8172, -0.5764, 0.0, 0.8172, -0.5764, 0.0, 0.8172, -0.1572, 0.5774, 0.8012, -0.1572, 0.5774, 0.8012, -0.1572, 0.5774, 0.8012, 0.521, 0.3568, 0.7754, 0.521, 0.3568, 0.7754, 0.521, 0.3568, 0.7754])] * 3)])

# ---- objects
ob_cow = bpy.data.objects.new('Cow', me_cow)

# ---- transforms, parenting, visibility, modifiers, constraints
ob_cow.location = (0.0, 0.0, 0.0)
ob_cow.color = (0.8, 0.8, 0.8, 1.0)
ob_cow.lineart.crease_threshold = 0.0
_m = ob_cow.modifiers.new('Mirror', 'MIRROR')
_m.use_axis = (False, True, False)
_m.use_clip = True

# ---- collection membership
col_collection_1.objects.link(ob_cow)

# ---- scene / render settings (as saved in the file)
scene.frame_start = 1; scene.frame_end = 250; scene.frame_set(1)
scene.render.engine = 'CYCLES'
scene.render.resolution_percentage = 50
scene.render.fps = 30
scene.render.dither_intensity = 0.0
scene.cycles.use_denoising = False
scene.cycles.samples = 128
scene.cycles.sampling_pattern = 'TABULATED_SOBOL'
scene.cycles.use_adaptive_sampling = False
scene.cycles.use_light_tree = False
scene.cycles.blur_glossy = 0.0
scene.cycles.sample_clamp_indirect = 0.0
scene.view_settings.view_transform = 'Standard'
bpy.context.view_layer.update()

# ---- added for rendering (the .blend has no active camera): camera
cam_auto = bpy.data.cameras.new('AutoCamera')
cam_auto.lens = 50.0
cam_auto.sensor_width = 36.0
cam_auto.clip_end = 1000.0
ob_auto_camera = bpy.data.objects.new('AutoCamera', cam_auto)
scene.collection.objects.link(ob_auto_camera)
ob_auto_camera.location = (8.12643, -8.8171, 7.9095)
ob_auto_camera.rotation_euler = (1.09748, -7.21219e-08, 0.694738)
scene.camera = ob_auto_camera
bpy.context.view_layer.update()
